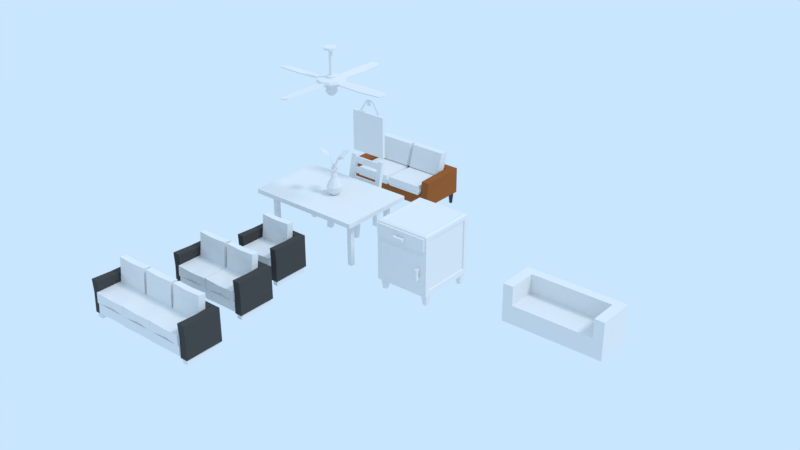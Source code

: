 # Source: LibFurniture.blend  (saved by Blender 2.79.7; exported with 4.5.12 LTS)
import bpy
from mathutils import Matrix  # noqa: F401  (used for matrix-valued properties, if any)

bpy.ops.wm.read_factory_settings(use_empty=True)
scene = bpy.context.scene
scene.name = 'Scene'

# ---- collections
col_collection_1 = bpy.data.collections.new('Collection 1'); scene.collection.children.link(col_collection_1)
col_collection_2 = bpy.data.collections.new('Collection 2'); scene.collection.children.link(col_collection_2)
col_collection_2.hide_render = True
col_collection_2.hide_viewport = True
col_collection_3 = bpy.data.collections.new('Collection 3'); scene.collection.children.link(col_collection_3)
col_collection_3.hide_render = True
col_collection_3.hide_viewport = True
col_collection_4 = bpy.data.collections.new('Collection 4'); scene.collection.children.link(col_collection_4)
col_collection_4.hide_render = True
col_collection_4.hide_viewport = True
col_collection_5 = bpy.data.collections.new('Collection 5'); scene.collection.children.link(col_collection_5)
col_collection_5.hide_render = True
col_collection_5.hide_viewport = True
col_collection_6 = bpy.data.collections.new('Collection 6'); scene.collection.children.link(col_collection_6)
col_collection_6.hide_render = True
col_collection_6.hide_viewport = True
col_collection_7 = bpy.data.collections.new('Collection 7'); scene.collection.children.link(col_collection_7)
col_collection_7.hide_render = True
col_collection_7.hide_viewport = True
col_collection_8 = bpy.data.collections.new('Collection 8'); scene.collection.children.link(col_collection_8)
col_collection_8.hide_render = True
col_collection_8.hide_viewport = True
col_collection_9 = bpy.data.collections.new('Collection 9'); scene.collection.children.link(col_collection_9)
col_collection_9.hide_render = True
col_collection_9.hide_viewport = True
col_collection_10 = bpy.data.collections.new('Collection 10'); scene.collection.children.link(col_collection_10)
col_collection_10.hide_render = True
col_collection_10.hide_viewport = True
col_collection_11 = bpy.data.collections.new('Collection 11'); scene.collection.children.link(col_collection_11)
col_collection_11.hide_render = True
col_collection_11.hide_viewport = True
col_collection_12 = bpy.data.collections.new('Collection 12'); scene.collection.children.link(col_collection_12)
col_collection_12.hide_render = True
col_collection_12.hide_viewport = True
col_collection_13 = bpy.data.collections.new('Collection 13'); scene.collection.children.link(col_collection_13)
col_collection_13.hide_render = True
col_collection_13.hide_viewport = True
col_collection_14 = bpy.data.collections.new('Collection 14'); scene.collection.children.link(col_collection_14)
col_collection_14.hide_render = True
col_collection_14.hide_viewport = True
col_collection_15 = bpy.data.collections.new('Collection 15'); scene.collection.children.link(col_collection_15)
col_collection_15.hide_render = True
col_collection_15.hide_viewport = True
col_collection_16 = bpy.data.collections.new('Collection 16'); scene.collection.children.link(col_collection_16)
col_collection_16.hide_render = True
col_collection_16.hide_viewport = True
col_collection_17 = bpy.data.collections.new('Collection 17'); scene.collection.children.link(col_collection_17)
col_collection_17.hide_render = True
col_collection_17.hide_viewport = True
col_collection_18 = bpy.data.collections.new('Collection 18'); scene.collection.children.link(col_collection_18)
col_collection_18.hide_render = True
col_collection_18.hide_viewport = True
col_collection_19 = bpy.data.collections.new('Collection 19'); scene.collection.children.link(col_collection_19)
col_collection_19.hide_render = True
col_collection_19.hide_viewport = True
col_collection_20 = bpy.data.collections.new('Collection 20'); scene.collection.children.link(col_collection_20)
col_collection_20.hide_render = True
col_collection_20.hide_viewport = True

# ---- materials (node trees are filled in below, after node groups)
mat_solidcolor = bpy.data.materials.new('SolidColor')
mat_solidcolor.alpha_threshold = 0.0
mat_solidcolor.use_transparent_shadow = False
mat_solidcolor.roughness = 0.5
mat_solidcolor.specular_intensity = 0.0
mat_black = bpy.data.materials.new('black')
mat_black.alpha_threshold = 0.0
mat_black.use_transparent_shadow = False
mat_black.diffuse_color = (0.06681, 0.06681, 0.06681, 1.0)
mat_black.roughness = 0.5
mat_black.specular_intensity = 0.0
mat_wood = bpy.data.materials.new('Wood')
mat_wood.alpha_threshold = 0.0
mat_wood.use_transparent_shadow = False
mat_wood.diffuse_color = (0.3264, 0.1096, 0.03237, 1.0)
mat_wood.roughness = 0.5
mat_wood.specular_intensity = 0.0
mat_wite = bpy.data.materials.new('wite')
mat_wite.alpha_threshold = 0.0
mat_wite.use_transparent_shadow = False
mat_wite.roughness = 0.5
mat_wite.specular_intensity = 0.0

# ---- material node trees

# ---- world
world_world = bpy.data.worlds.new('World'); scene.world = world_world
world_world.color = (0.5853, 0.7879, 1.0)
world_world.use_sun_shadow = False
world_world.sun_shadow_jitter_overblur = 0.0

# ---- lights
light_sun = bpy.data.lights.new('Sun', 'SUN')
light_sun.transmission_factor = 0.0
light_sun.cutoff_distance = 42.0
light_sun.angle = 0.1993
light_sun.energy = 1.0
light_sun.shadow_buffer_clip_start = 1.001
light_sun.shadow_soft_size = 0.1
light_sun.shadow_cascade_max_distance = 1000.0

# ---- meshes
me_cube_002 = bpy.data.meshes.new('Cube.002')
me_cube_002.from_pydata([(-0.5676, -0.6127, -0.3956), (-0.5676, -0.6127, 0.8299), (-0.5676, 0.6127, -0.3956), (-0.5676, 0.6127, 0.8299), (0.5676, -0.6127, -0.3956), (0.5676, -0.6127, 0.8299), (0.5676, 0.6127, -0.3956), (0.5676, 0.6127, 0.8299), (-0.5676, -0.6127, 0.5136), (-0.5676, 0.6127, 0.5136), (0.5676, 0.6127, 0.5136), (0.5676, -0.6127, 0.5136), (0.4981, -0.6127, 0.4449), (0.4981, -0.6127, -0.3269), (-0.4981, -0.6127, -0.3269), (-0.4981, -0.6127, 0.4449), (0.4301, -0.5676, -0.4343), (0.4301, -0.5676, -0.3779), (0.4301, -0.4471, -0.4343), (0.4301, -0.4471, -0.3779), (0.5505, -0.5676, -0.4343), (0.5505, -0.5676, -0.3779), (0.5505, -0.4471, -0.4343), (0.5505, -0.4471, -0.3779), (0.4521, -0.5456, -0.6045), (0.4521, -0.4692, -0.6045), (0.5285, -0.5456, -0.6045), (0.5285, -0.4692, -0.6045), (-0.5293, -0.5676, -0.4343), (-0.5293, -0.5676, -0.3779), (-0.5293, -0.4471, -0.4343), (-0.5293, -0.4471, -0.3779), (-0.4088, -0.5676, -0.4343), (-0.4088, -0.5676, -0.3779), (-0.4088, -0.4471, -0.4343), (-0.4088, -0.4471, -0.3779), (-0.5073, -0.5456, -0.6045), (-0.5073, -0.4692, -0.6045), (-0.4309, -0.5456, -0.6045), (-0.4309, -0.4692, -0.6045), (0.4301, 0.4493, -0.4343), (0.4301, 0.4493, -0.3779), (0.4301, 0.5698, -0.4343), (0.4301, 0.5698, -0.3779), (0.5505, 0.4493, -0.4343), (0.5505, 0.4493, -0.3779), (0.5505, 0.5698, -0.4343), (0.5505, 0.5698, -0.3779), (0.4521, 0.4713, -0.6045), (0.4521, 0.5477, -0.6045), (0.5285, 0.4713, -0.6045), (0.5285, 0.5477, -0.6045), (-0.5293, 0.4493, -0.4343), (-0.5293, 0.4493, -0.3779), (-0.5293, 0.5698, -0.4343), (-0.5293, 0.5698, -0.3779), (-0.4088, 0.4493, -0.4343), (-0.4088, 0.4493, -0.3779), (-0.4088, 0.5698, -0.4343), (-0.4088, 0.5698, -0.3779), (-0.5073, 0.4713, -0.6045), (-0.5073, 0.5477, -0.6045), (-0.4309, 0.4713, -0.6045), (-0.4309, 0.5477, -0.6045), (-0.5384, -0.6127, 0.8045), (0.5384, -0.6127, 0.8045), (-0.5384, -0.6127, 0.539), (0.5384, -0.6127, 0.539), (-0.5384, -0.6556, 0.8045), (0.5384, -0.6556, 0.8045), (-0.5384, -0.6556, 0.539), (0.5384, -0.6556, 0.539), (-0.1129, -0.7385, 0.6463), (-0.1129, -0.7385, 0.6972), (-0.1129, -0.6876, 0.6463), (-0.1129, -0.6876, 0.6972), (0.1129, -0.7385, 0.6463), (0.1129, -0.7385, 0.6972), (0.1129, -0.6876, 0.6463), (0.1129, -0.6876, 0.6972), (0.07074, -0.6876, 0.6463), (-0.07074, -0.6876, 0.6463), (-0.07074, -0.6876, 0.6972), (0.07074, -0.6876, 0.6972), (-0.07074, -0.7385, 0.6463), (0.07074, -0.7385, 0.6463), (0.07074, -0.7385, 0.6972), (-0.07074, -0.7385, 0.6972), (-0.1129, -0.6307, 0.6972), (-0.1129, -0.6307, 0.6463), (-0.07074, -0.6307, 0.6463), (0.07074, -0.6307, 0.6972), (0.1129, -0.6307, 0.6972), (0.1129, -0.6307, 0.6463), (0.07074, -0.6307, 0.6463), (-0.07074, -0.6307, 0.6972), (0.393, -0.7269, 0.1875), (0.4438, -0.7269, 0.1875), (0.393, -0.6761, 0.1875), (0.4438, -0.6761, 0.1875), (0.393, -0.7269, -0.0383), (0.4438, -0.7269, -0.0383), (0.393, -0.6761, -0.0383), (0.4438, -0.6761, -0.0383), (0.393, -0.6761, 0.003873), (0.393, -0.6761, 0.1453), (0.4438, -0.6761, 0.1453), (0.4438, -0.6761, 0.003873), (0.393, -0.7269, 0.1453), (0.393, -0.7269, 0.003873), (0.4438, -0.7269, 0.003873), (0.4438, -0.7269, 0.1453), (0.4438, -0.6192, 0.1875), (0.393, -0.6192, 0.1875), (0.393, -0.6192, 0.1453), (0.4438, -0.6192, 0.003873), (0.4438, -0.6192, -0.0383), (0.393, -0.6192, -0.0383), (0.393, -0.6192, 0.003873), (0.4438, -0.6192, 0.1453), (0.4767, -0.6252, 0.4284), (0.4767, -0.6252, -0.3103), (-0.4767, -0.6252, -0.3103), (-0.4767, -0.6252, 0.4284), (0.5676, 0.5187, 0.4833), (0.5676, 0.5187, -0.2864), (0.5676, -0.5187, -0.2864), (0.5676, 0.5187, 0.751), (0.5676, -0.5187, 0.751), (0.5676, -0.5187, 0.4833), (0.5431, -0.5103, -0.2766), (0.5431, 0.5103, -0.2766), (0.5431, 0.5103, 0.4806), (0.5431, 0.5103, 0.7439), (0.5431, -0.5103, 0.7439), (0.5431, -0.5103, 0.4806), (-0.5676, 0.5332, -0.3032), (-0.5676, -0.5332, -0.3032), (-0.5676, -0.5332, 0.488), (-0.5676, -0.5332, 0.7631), (-0.5676, 0.5332, 0.7631), (-0.5676, 0.5332, 0.488), (-0.5244, 0.528, -0.2972), (-0.5244, -0.528, -0.2972), (-0.5244, -0.528, 0.4863), (-0.5244, -0.528, 0.7588), (-0.5244, 0.528, 0.7588), (-0.5244, 0.528, 0.4863), (-0.5138, -0.5546, 0.849), (-0.5138, 0.5546, 0.849), (0.5138, 0.5546, 0.849), (0.5138, -0.5546, 0.849), (-0.4732, -0.5108, 0.8392), (-0.4732, 0.5108, 0.8392), (0.4732, 0.5108, 0.8392), (0.4732, -0.5108, 0.8392)], [], [(3, 9, 141, 140), (9, 3, 7, 10), (5, 11, 129, 128), (11, 5, 65, 67), (2, 6, 4, 0), (3, 1, 148, 149), (11, 8, 15, 12), (11, 4, 126, 129), (2, 9, 10, 6), (124, 127, 133, 132), (15, 14, 122, 123), (8, 0, 14, 15), (0, 4, 13, 14), (4, 11, 12, 13), (16, 17, 19, 18), (18, 19, 23, 22), (22, 23, 21, 20), (20, 21, 17, 16), (22, 20, 26, 27), (23, 19, 17, 21), (25, 27, 26, 24), (20, 16, 24, 26), (18, 22, 27, 25), (16, 18, 25, 24), (28, 29, 31, 30), (30, 31, 35, 34), (34, 35, 33, 32), (32, 33, 29, 28), (34, 32, 38, 39), (35, 31, 29, 33), (37, 39, 38, 36), (32, 28, 36, 38), (30, 34, 39, 37), (28, 30, 37, 36), (40, 41, 43, 42), (42, 43, 47, 46), (46, 47, 45, 44), (44, 45, 41, 40), (46, 44, 50, 51), (47, 43, 41, 45), (49, 51, 50, 48), (44, 40, 48, 50), (42, 46, 51, 49), (40, 42, 49, 48), (52, 53, 55, 54), (54, 55, 59, 58), (58, 59, 57, 56), (56, 57, 53, 52), (58, 56, 62, 63), (59, 55, 53, 57), (61, 63, 62, 60), (56, 52, 60, 62), (54, 58, 63, 61), (52, 54, 61, 60), (67, 65, 69, 71), (5, 1, 64, 65), (8, 11, 67, 66), (1, 8, 66, 64), (71, 69, 68, 70), (64, 66, 70, 68), (66, 67, 71, 70), (65, 64, 68, 69), (72, 73, 75, 74), (79, 78, 93, 92), (78, 79, 77, 76), (84, 87, 73, 72), (80, 78, 76, 85), (82, 75, 73, 87), (79, 83, 86, 77), (83, 82, 87, 86), (74, 81, 84, 72), (81, 80, 85, 84), (76, 77, 86, 85), (85, 86, 87, 84), (78, 80, 94, 93), (81, 82, 83, 80), (94, 91, 92, 93), (89, 88, 95, 90), (82, 81, 90, 95), (81, 74, 89, 90), (80, 83, 91, 94), (83, 79, 92, 91), (75, 82, 95, 88), (74, 75, 88, 89), (96, 97, 99, 98), (103, 102, 117, 116), (102, 103, 101, 100), (108, 111, 97, 96), (104, 102, 100, 109), (106, 99, 97, 111), (103, 107, 110, 101), (107, 106, 111, 110), (98, 105, 108, 96), (105, 104, 109, 108), (100, 101, 110, 109), (109, 110, 111, 108), (102, 104, 118, 117), (105, 106, 107, 104), (118, 115, 116, 117), (113, 112, 119, 114), (106, 105, 114, 119), (105, 98, 113, 114), (104, 107, 115, 118), (107, 103, 116, 115), (99, 106, 119, 112), (98, 99, 112, 113), (121, 120, 123, 122), (13, 12, 120, 121), (12, 15, 123, 120), (14, 13, 121, 122), (4, 6, 125, 126), (10, 7, 127, 124), (7, 5, 128, 127), (6, 10, 124, 125), (131, 132, 133, 134, 135, 130), (127, 128, 134, 133), (128, 129, 135, 134), (129, 126, 130, 135), (125, 124, 132, 131), (126, 125, 131, 130), (137, 138, 144, 143), (1, 3, 140, 139), (2, 0, 137, 136), (9, 2, 136, 141), (0, 8, 138, 137), (8, 1, 139, 138), (142, 143, 144, 145, 146, 147), (139, 140, 146, 145), (136, 137, 143, 142), (140, 141, 147, 146), (141, 136, 142, 147), (138, 139, 145, 144), (151, 150, 154, 155), (1, 5, 151, 148), (7, 3, 149, 150), (5, 7, 150, 151), (154, 153, 152, 155), (149, 148, 152, 153), (148, 151, 155, 152), (150, 149, 153, 154)])
me_cube_002.use_remesh_preserve_volume = False
me_cube_002.use_remesh_preserve_attributes = False
me_cube_002.use_mirror_vertex_groups = False
me_cube_002.update()
me_circle_001 = bpy.data.meshes.new('Circle.001')
me_circle_001.from_pydata([(0.001499, 0.2909, -0.6197), (-0.1694, 0.2353, -0.6197), (-0.275, 0.09001, -0.6197), (-0.275, -0.08964, -0.6197), (-0.1694, -0.235, -0.6197), (0.001499, -0.2905, -0.6197), (0.1724, -0.235, -0.6197), (0.278, -0.08964, -0.6197), (0.278, 0.09001, -0.6197), (0.1724, 0.2353, -0.6197), (0.001499, 0.2082, -0.6926), (-0.1208, 0.1685, -0.6926), (-0.1964, 0.06447, -0.6926), (-0.1964, -0.06411, -0.6926), (-0.1208, -0.1681, -0.6926), (0.001499, -0.2079, -0.6926), (0.1238, -0.1681, -0.6926), (0.1994, -0.06411, -0.6926), (0.1994, 0.06447, -0.6926), (0.1238, 0.1685, -0.6926), (0.001499, 0.08921, -0.7084), (-0.05083, 0.07221, -0.7084), (-0.08317, 0.02769, -0.7084), (-0.08317, -0.02733, -0.7084), (-0.05083, -0.07184, -0.7084), (0.001499, -0.08885, -0.7084), (0.05383, -0.07184, -0.7084), (0.08617, -0.02733, -0.7084), (0.08617, 0.02769, -0.7084), (0.05383, 0.07221, -0.7084), (0.001499, 0.1181, -0.8345), (-0.06783, 0.09561, -0.8345), (-0.1107, 0.03663, -0.8345), (-0.1107, -0.03627, -0.8345), (-0.06783, -0.09524, -0.8345), (0.001499, -0.1178, -0.8345), (0.07083, -0.09524, -0.8345), (0.1137, -0.03627, -0.8345), (0.1137, 0.03663, -0.8345), (0.07083, 0.09561, -0.8345), (0.001499, 0.1181, -0.8345), (-0.06783, 0.09561, -0.8345), (-0.1107, 0.03663, -0.8345), (-0.1107, -0.03627, -0.8345), (-0.06783, -0.09524, -0.8345), (0.001499, -0.1178, -0.8345), (0.07083, -0.09524, -0.8345), (0.1137, -0.03627, -0.8345), (0.1137, 0.03663, -0.8345), (0.07083, 0.09561, -0.8345), (0.002776, 0.0001818, -0.9205), (0.07826, -0.05466, -0.8629), (-0.02606, -0.08855, -0.8629), (-0.09053, 0.0001818, -0.8629), (-0.02606, 0.08892, -0.8629), (0.07826, 0.05502, -0.8629), (-0.05315, -0.07503, -0.5559), (0.001499, -0.09279, -0.5559), (0.05615, -0.07503, -0.5559), (0.08992, -0.02855, -0.5559), (0.08992, 0.02891, -0.5559), (0.05615, 0.0754, -0.5559), (-0.01417, -0.05198, -0.9049), (0.04714, -0.03205, -0.9049), (0.0302, -0.08421, -0.871), (0.09151, 0.0001818, -0.871), (0.04714, 0.03242, -0.9049), (-0.05207, 0.0001818, -0.9049), (-0.06901, -0.05198, -0.871), (-0.01417, 0.05234, -0.9049), (-0.06901, 0.05234, -0.871), (0.0302, 0.08457, -0.871), (0.102, -0.03205, -0.8162), (0.102, 0.03242, -0.8162), (0.002776, -0.1041, -0.8162), (0.06409, -0.08421, -0.8162), (-0.09643, -0.03205, -0.8162), (-0.05854, -0.08421, -0.8162), (-0.05854, 0.08458, -0.8162), (-0.09643, 0.03242, -0.8162), (0.06409, 0.08458, -0.8162), (0.002776, 0.1045, -0.8162), (0.1611, 0.2198, -0.575), (0.2597, 0.08407, -0.575), (0.2597, -0.08371, -0.575), (0.1611, -0.2195, -0.575), (0.001499, -0.2713, -0.575), (-0.1581, -0.2195, -0.575), (-0.2567, -0.08371, -0.575), (-0.2567, 0.08407, -0.575), (-0.1581, 0.2198, -0.575), (0.001499, 0.2717, -0.575), (-0.08692, -0.02855, -0.5559), (-0.08692, 0.02891, -0.5559), (-0.05315, 0.0754, -0.5559), (0.001499, 0.09315, -0.5559), (-0.05315, -0.07503, -0.5215), (0.001499, -0.09279, -0.5215), (0.05615, -0.07503, -0.5215), (0.08992, -0.02855, -0.5215), (0.08992, 0.02891, -0.5215), (0.05615, 0.0754, -0.5215), (-0.08692, -0.02855, -0.5215), (-0.08692, 0.02891, -0.5215), (-0.05315, 0.0754, -0.5215), (0.001499, 0.09315, -0.5215), (-0.02119, -0.03105, -0.5104), (0.001499, -0.03843, -0.5104), (0.02419, -0.03105, -0.5104), (0.03822, -0.01175, -0.5104), (0.03822, 0.01211, -0.5104), (0.02419, 0.03142, -0.5104), (-0.03522, -0.01175, -0.5104), (-0.03522, 0.01211, -0.5104), (-0.02119, 0.03142, -0.5104), (0.001499, 0.03879, -0.5104), (-0.01887, -0.02785, -0.03767), (0.001499, -0.03447, -0.03767), (0.02187, -0.02785, -0.03767), (0.03446, -0.01053, -0.03767), (0.03446, 0.01089, -0.03767), (0.02187, 0.02822, -0.03767), (-0.03146, -0.01053, -0.03767), (-0.03146, 0.01089, -0.03767), (-0.01887, 0.02822, -0.03767), (0.001499, 0.03483, -0.03767), (-0.07393, -0.1036, -0.01781), (0.001499, -0.1281, -0.01781), (0.07693, -0.1036, -0.01781), (0.1235, -0.03947, -0.01781), (0.1235, 0.03984, -0.01781), (0.07693, 0.104, -0.01781), (-0.1205, -0.03947, -0.01781), (-0.1205, 0.03984, -0.01781), (-0.07393, 0.104, -0.01781), (0.001499, 0.1285, -0.01781), (-0.07393, -0.1036, 0.02852), (0.001499, -0.1281, 0.02852), (0.07693, -0.1036, 0.02852), (0.1235, -0.03947, 0.02852), (0.1235, 0.03984, 0.02852), (0.07693, 0.104, 0.02852), (-0.1205, -0.03947, 0.02852), (-0.1205, 0.03984, 0.02852), (-0.07393, 0.104, 0.02852), (0.001499, 0.1285, 0.02852), (0.278, -0.09019, -0.6257), (0.278, 0.08803, -0.6031), (1.257, -0.09019, -0.6257), (1.257, 0.08803, -0.6031), (0.7672, -0.1179, -0.6292), (0.7672, 0.1157, -0.5996), (0.7672, 0.00754, -0.6133), (1.301, 0.001236, -0.6141), (0.278, 0.09058, -0.6232), (0.278, -0.08765, -0.6458), (1.301, 0.003779, -0.6342), (1.257, -0.08765, -0.6458), (0.7672, -0.1153, -0.6493), (0.7672, 0.1183, -0.6197), (1.257, 0.09058, -0.6232), (0.7672, 0.01008, -0.6334), (-0.2533, 0.09331, -0.6257), (-0.2533, -0.08492, -0.6031), (-1.232, 0.09331, -0.6257), (-1.232, -0.08492, -0.6031), (-0.7425, 0.121, -0.6292), (-0.7425, -0.1126, -0.5996), (-0.7425, -0.004421, -0.6133), (-1.276, 0.001882, -0.6141), (-0.2533, -0.08746, -0.6232), (-0.2533, 0.09077, -0.6458), (-1.276, -0.0006604, -0.6342), (-1.232, 0.09077, -0.6458), (-0.7425, 0.1184, -0.6493), (-0.7425, -0.1151, -0.6197), (-1.232, -0.08746, -0.6232), (-0.7425, -0.006964, -0.6334), (0.1041, 0.2672, -0.6257), (-0.07413, 0.2672, -0.6031), (0.1041, 1.246, -0.6257), (-0.07413, 1.246, -0.6031), (0.1318, 0.7564, -0.6292), (-0.1018, 0.7564, -0.5996), (0.006365, 0.7564, -0.6133), (0.01267, 1.29, -0.6141), (-0.07667, 0.2672, -0.6232), (0.1016, 0.2672, -0.6458), (0.01013, 1.29, -0.6342), (0.1016, 1.246, -0.6458), (0.1292, 0.7564, -0.6493), (-0.1044, 0.7564, -0.6197), (-0.07667, 1.246, -0.6232), (0.003823, 0.7564, -0.6334), (-0.0794, -0.264, -0.6257), (0.09882, -0.264, -0.6031), (-0.0794, -1.243, -0.6257), (0.09882, -1.243, -0.6031), (-0.1071, -0.7533, -0.6292), (0.1265, -0.7533, -0.5996), (0.01833, -0.7533, -0.6133), (0.01202, -1.287, -0.6141), (0.1014, -0.264, -0.6232), (-0.07686, -0.264, -0.6458), (0.01457, -1.287, -0.6342), (-0.07686, -1.243, -0.6458), (-0.1045, -0.7533, -0.6493), (0.129, -0.7533, -0.6197), (0.1014, -1.243, -0.6232), (0.02087, -0.7533, -0.6334)], [(41, 40), (42, 41), (43, 42), (44, 43), (45, 44), (46, 45), (47, 46), (48, 47), (49, 48), (40, 49)], [(3, 2, 12, 13), (0, 9, 19, 10), (7, 6, 16, 17), (4, 3, 13, 14), (1, 0, 10, 11), (8, 7, 17, 18), (5, 4, 14, 15), (2, 1, 11, 12), (9, 8, 18, 19), (6, 5, 15, 16), (10, 19, 29, 20), (17, 16, 26, 27), (14, 13, 23, 24), (11, 10, 20, 21), (18, 17, 27, 28), (15, 14, 24, 25), (12, 11, 21, 22), (19, 18, 28, 29), (16, 15, 25, 26), (13, 12, 22, 23), (27, 26, 36, 37), (24, 23, 33, 34), (21, 20, 30, 31), (28, 27, 37, 38), (25, 24, 34, 35), (22, 21, 31, 32), (29, 28, 38, 39), (26, 25, 35, 36), (23, 22, 32, 33), (20, 29, 39, 30), (50, 63, 62), (51, 63, 65), (50, 62, 67), (50, 67, 69), (50, 69, 66), (51, 65, 72), (52, 64, 74), (53, 68, 76), (54, 70, 78), (55, 71, 80), (51, 72, 75), (52, 74, 77), (53, 76, 79), (54, 78, 81), (55, 80, 73), (105, 104, 114, 115), (103, 102, 112, 113), (61, 95, 105, 101), (57, 58, 98, 97), (89, 88, 92, 93), (87, 86, 57, 56), (9, 0, 91, 82), (60, 61, 101, 100), (85, 84, 59, 58), (3, 4, 87, 88), (59, 60, 100, 99), (88, 87, 56, 92), (7, 8, 83, 84), (98, 99, 109, 108), (84, 83, 60, 59), (1, 2, 89, 90), (101, 105, 115, 111), (90, 89, 93, 94), (5, 6, 85, 86), (82, 91, 95, 61), (86, 85, 58, 57), (2, 3, 88, 89), (92, 56, 96, 102), (56, 57, 97, 96), (6, 7, 84, 85), (93, 92, 102, 103), (58, 59, 99, 98), (0, 1, 90, 91), (99, 100, 110, 109), (100, 101, 111, 110), (4, 5, 86, 87), (97, 98, 108, 107), (104, 103, 113, 114), (8, 9, 82, 83), (91, 90, 94, 95), (94, 93, 103, 104), (80, 71, 81), (71, 54, 81), (95, 94, 104, 105), (78, 70, 79), (70, 53, 79), (102, 96, 106, 112), (76, 68, 77), (68, 52, 77), (96, 97, 107, 106), (74, 64, 75), (64, 51, 75), (83, 82, 61, 60), (72, 65, 73), (65, 55, 73), (66, 71, 55), (66, 69, 71), (69, 54, 71), (69, 70, 54), (69, 67, 70), (67, 53, 70), (67, 68, 53), (67, 62, 68), (62, 52, 68), (65, 66, 55), (65, 63, 66), (63, 50, 66), (62, 64, 52), (62, 63, 64), (63, 51, 64), (106, 107, 117, 116), (113, 112, 122, 123), (108, 109, 119, 118), (109, 110, 120, 119), (111, 115, 125, 121), (114, 113, 123, 124), (112, 106, 116, 122), (110, 111, 121, 120), (107, 108, 118, 117), (115, 114, 124, 125), (118, 119, 129, 128), (119, 120, 130, 129), (121, 125, 135, 131), (124, 123, 133, 134), (122, 116, 126, 132), (120, 121, 131, 130), (117, 118, 128, 127), (125, 124, 134, 135), (116, 117, 127, 126), (123, 122, 132, 133), (129, 130, 140, 139), (131, 135, 145, 141), (134, 133, 143, 144), (132, 126, 136, 142), (130, 131, 141, 140), (127, 128, 138, 137), (135, 134, 144, 145), (126, 127, 137, 136), (133, 132, 142, 143), (128, 129, 139, 138), (141, 145, 144, 143, 142, 136, 137, 138, 139, 140), (151, 149, 153, 152), (147, 151, 152, 150, 146), (153, 148, 150, 152), (159, 161, 156, 160), (154, 155, 158, 161, 159), (156, 161, 158, 157), (149, 151, 159, 160), (151, 147, 154, 159), (148, 153, 156, 157), (153, 149, 160, 156), (146, 150, 158, 155), (150, 148, 157, 158), (147, 146, 155, 154), (167, 165, 169, 168), (163, 167, 168, 166, 162), (169, 164, 166, 168), (175, 177, 172, 176), (170, 171, 174, 177, 175), (172, 177, 174, 173), (165, 167, 175, 176), (167, 163, 170, 175), (164, 169, 172, 173), (169, 165, 176, 172), (162, 166, 174, 171), (166, 164, 173, 174), (163, 162, 171, 170), (183, 181, 185, 184), (179, 183, 184, 182, 178), (185, 180, 182, 184), (191, 193, 188, 192), (186, 187, 190, 193, 191), (188, 193, 190, 189), (181, 183, 191, 192), (183, 179, 186, 191), (180, 185, 188, 189), (185, 181, 192, 188), (178, 182, 190, 187), (182, 180, 189, 190), (179, 178, 187, 186), (199, 197, 201, 200), (195, 199, 200, 198, 194), (201, 196, 198, 200), (207, 209, 204, 208), (202, 203, 206, 209, 207), (204, 209, 206, 205), (197, 199, 207, 208), (199, 195, 202, 207), (196, 201, 204, 205), (201, 197, 208, 204), (194, 198, 206, 203), (198, 196, 205, 206), (195, 194, 203, 202)])
me_circle_001.use_remesh_preserve_volume = False
me_circle_001.use_remesh_preserve_attributes = False
me_circle_001.use_mirror_vertex_groups = False
me_circle_001.update()
me_plane = bpy.data.meshes.new('Plane')
me_plane.from_pydata([(-0.3828, 0.009183, -0.4274), (0.3828, 0.009183, -0.4274), (-0.3828, 0.009183, 0.4274), (0.3828, 0.009183, 0.4274), (-0.3118, 0.0, 0.3481), (-0.3118, 0.0, -0.3481), (0.3118, 0.0, -0.3481), (0.3118, 0.0, 0.3481), (-0.3828, -0.05063, 0.4274), (-0.3828, -0.05063, -0.4274), (0.3828, -0.05063, -0.4274), (0.3828, -0.05063, 0.4274), (-0.3118, -0.05063, 0.3481), (-0.3118, -0.05063, -0.3481), (0.3118, -0.05063, -0.3481), (0.3118, -0.05063, 0.3481), (-0.2947, -0.04471, 0.329), (-0.2947, -0.04471, -0.329), (0.2947, -0.04471, -0.329), (0.2947, -0.04471, 0.329), (-0.2253, 0.009183, 0.3914), (0.2216, 0.009183, 0.3995), (-0.2508, 0.009183, 0.4129), (0.2545, 0.009183, 0.4049), (-0.1464, 0.009183, 0.5227), (-0.07189, 0.009183, 0.6441), (0.0, 0.009183, 0.6709), (0.07198, 0.009183, 0.6441), (0.1498, 0.009183, 0.5198), (0.1676, 0.009183, 0.548), (0.08673, 0.009183, 0.674), (0.0, 0.009183, 0.7043), (-0.08681, 0.009183, 0.674), (-0.1711, 0.009183, 0.5451), (0.005487, 0.01446, 0.6076), (-0.05143, -0.02019, 0.6658), (-0.01642, 0.01308, 0.603), (0.03629, -0.01465, 0.6845), (0.0274, 0.01585, 0.6123), (0.0553, -0.02019, 0.5969), (0.0179, 0.01861, 0.6561), (-0.03242, -0.02572, 0.5782), (-0.02592, 0.01585, 0.6467), (-0.0107, 0.1693, 0.6118), (-0.004009, 0.01723, 0.6514), (-0.007569, -0.01742, 0.6902), (0.01144, -0.02296, 0.5761)], [], [(3, 2, 8, 11), (6, 5, 13, 14), (4, 7, 15, 12), (2, 0, 9, 8), (8, 9, 13, 12), (11, 8, 12, 15), (9, 10, 14, 13), (10, 11, 15, 14), (0, 1, 10, 9), (7, 6, 14, 15), (5, 4, 12, 13), (1, 3, 11, 10), (15, 14, 18, 19), (13, 12, 16, 17), (15, 12, 16, 19), (13, 14, 18, 17), (16, 19, 18, 17), (2, 3, 1, 0), (28, 21, 23, 29), (20, 24, 33, 22), (24, 25, 32, 33), (25, 26, 31, 32), (26, 27, 30, 31), (27, 28, 29, 30), (40, 44, 45, 37), (44, 42, 35, 45), (36, 43, 38, 34), (42, 36, 41, 35), (38, 43, 40), (38, 40, 37, 39), (46, 39, 37, 45), (40, 43, 42, 44), (41, 46, 45, 35), (36, 34, 46, 41), (42, 43, 36), (34, 38, 39, 46)])
me_plane.use_remesh_preserve_volume = False
me_plane.use_remesh_preserve_attributes = False
me_plane.use_mirror_vertex_groups = False
me_plane.update()
me_circle = bpy.data.meshes.new('Circle')
me_circle.from_pydata([(-0.004705, 0.1661, 0.1528), (-0.09834, 0.1357, 0.1528), (-0.1562, 0.056, 0.1528), (-0.1562, -0.04245, 0.1528), (-0.09834, -0.1221, 0.1528), (-0.004705, -0.1525, 0.1528), (0.08893, -0.1221, 0.1528), (0.1468, -0.04245, 0.1528), (0.1468, 0.056, 0.1528), (0.08893, 0.1357, 0.1528), (-0.004705, 0.1426, 0.0503), (-0.08453, 0.1166, 0.0503), (-0.1339, 0.04874, 0.0503), (-0.1339, -0.03519, 0.0503), (-0.08453, -0.1031, 0.0503), (-0.004705, -0.129, 0.0503), (0.07512, -0.1031, 0.0503), (0.1245, -0.03519, 0.0503), (0.1245, 0.04874, 0.0503), (0.07512, 0.1166, 0.0503), (-0.004705, 0.09531, -0.01279), (-0.05674, 0.0784, -0.01279), (-0.0889, 0.03413, -0.01279), (-0.0889, -0.02058, -0.01279), (-0.05674, -0.06484, -0.01279), (-0.004705, -0.08175, -0.01279), (0.04733, -0.06484, -0.01279), (0.07949, -0.02058, -0.01279), (0.07949, 0.03413, -0.01279), (0.04733, 0.0784, -0.01279), (-0.004705, 0.07552, 0.3286), (-0.04511, 0.06239, 0.3286), (-0.07008, 0.02802, 0.3286), (-0.07008, -0.01446, 0.3286), (-0.04511, -0.04883, 0.3286), (-0.004705, -0.06196, 0.3286), (0.0357, -0.04883, 0.3286), (0.06067, -0.01446, 0.3286), (0.06067, 0.02802, 0.3286), (0.0357, 0.06239, 0.3286), (-0.004705, 0.05758, 0.4394), (-0.03457, 0.04788, 0.4394), (-0.05303, 0.02248, 0.4394), (-0.05303, -0.008923, 0.4394), (-0.03457, -0.03433, 0.4394), (-0.004705, -0.04403, 0.4394), (0.02516, -0.03433, 0.4394), (0.04362, -0.008923, 0.4394), (0.04362, 0.02248, 0.4394), (0.02516, 0.04788, 0.4394), (-0.004705, 0.08907, 0.5151), (-0.05308, 0.07336, 0.5151), (-0.08297, 0.03221, 0.5151), (-0.08297, -0.01865, 0.5151), (-0.05308, -0.0598, 0.5151), (-0.004705, -0.07552, 0.5151), (0.04367, -0.0598, 0.5151), (0.07356, -0.01865, 0.5151), (0.07356, 0.03221, 0.5151), (0.04367, 0.07336, 0.5151), (-0.004705, 0.05766, 0.4976), (-0.03461, 0.04794, 0.4976), (-0.0531, 0.0225, 0.4976), (-0.0531, -0.008946, 0.4976), (-0.03461, -0.03439, 0.4976), (-0.004705, -0.0441, 0.4976), (0.0252, -0.03439, 0.4976), (0.04369, -0.008946, 0.4976), (0.04369, 0.0225, 0.4976), (0.0252, 0.04794, 0.4976), (-0.01857, -0.008519, 0.4951), (-0.003522, 0.01325, 0.599), (-0.01857, 0.01876, 0.4901), (-0.003522, 0.0353, 0.595), (0.009163, -0.008519, 0.4951), (0.0189, 0.01325, 0.599), (0.009163, 0.01876, 0.4901), (0.0189, 0.0353, 0.595), (0.05212, 0.07857, 0.76), (0.05212, 0.09311, 0.7573), (0.06691, 0.07857, 0.76), (0.06691, 0.09311, 0.7573), (0.2299, 0.07718, 0.8017), (0.2146, 0.2447, 0.886), (0.04912, 0.08656, 0.7502), (0.03382, 0.2541, 0.8346), (-0.008651, 0.02753, 0.4837), (-0.0237, 0.03021, 0.5898), (-0.01818, 0.001483, 0.4837), (-0.0314, 0.009149, 0.5898), (-0.0347, 0.03706, 0.4837), (-0.04475, 0.03791, 0.5898), (-0.04423, 0.01101, 0.4837), (-0.05246, 0.01685, 0.5898), (-0.08804, 0.01628, 0.76), (-0.09312, 0.002396, 0.76), (-0.1019, 0.02136, 0.76), (-0.107, 0.007475, 0.76), (-0.2519, 0.08569, 0.8007), (-0.2889, -0.06001, 0.9139), (-0.08852, 0.006213, 0.7518), (-0.1255, -0.1395, 0.865), (0.01158, -0.004594, 0.4886), (0.01704, 0.0216, 0.5633), (-0.004395, 0.007991, 0.4859), (0.004121, 0.03177, 0.5611), (0.02446, 0.01103, 0.4852), (0.02744, 0.03423, 0.5605), (0.008477, 0.02361, 0.4825), (0.01453, 0.0444, 0.5584), (0.0226, 0.09537, 0.6761), (0.01408, 0.1021, 0.6747), (0.02946, 0.1037, 0.6743), (0.02094, 0.1104, 0.6729), (0.1102, 0.1978, 0.6849), (0.01696, 0.2746, 0.7541), (0.01566, 0.09677, 0.6697), (-0.0776, 0.1736, 0.7388)], [], [(5, 4, 14, 15), (2, 1, 11, 12), (9, 8, 18, 19), (6, 5, 15, 16), (3, 2, 12, 13), (0, 9, 19, 10), (7, 6, 16, 17), (4, 3, 13, 14), (1, 0, 10, 11), (8, 7, 17, 18), (15, 14, 24, 25), (12, 11, 21, 22), (19, 18, 28, 29), (16, 15, 25, 26), (13, 12, 22, 23), (10, 19, 29, 20), (17, 16, 26, 27), (14, 13, 23, 24), (11, 10, 20, 21), (18, 17, 27, 28), (4, 5, 35, 34), (1, 2, 32, 31), (8, 9, 39, 38), (5, 6, 36, 35), (2, 3, 33, 32), (9, 0, 30, 39), (6, 7, 37, 36), (3, 4, 34, 33), (0, 1, 31, 30), (7, 8, 38, 37), (35, 36, 46, 45), (32, 33, 43, 42), (39, 30, 40, 49), (36, 37, 47, 46), (33, 34, 44, 43), (30, 31, 41, 40), (37, 38, 48, 47), (34, 35, 45, 44), (31, 32, 42, 41), (38, 39, 49, 48), (42, 43, 53, 52), (49, 40, 50, 59), (46, 47, 57, 56), (43, 44, 54, 53), (40, 41, 51, 50), (47, 48, 58, 57), (44, 45, 55, 54), (41, 42, 52, 51), (48, 49, 59, 58), (45, 46, 56, 55), (54, 55, 65, 64), (51, 52, 62, 61), (58, 59, 69, 68), (55, 56, 66, 65), (52, 53, 63, 62), (59, 50, 60, 69), (56, 57, 67, 66), (53, 54, 64, 63), (50, 51, 61, 60), (57, 58, 68, 67), (61, 62, 63, 64, 65, 66, 67, 68, 69, 60), (70, 71, 73, 72), (72, 73, 77, 76), (76, 77, 75, 74), (74, 75, 71, 70), (72, 76, 74, 70), (73, 71, 78, 79), (81, 79, 78, 80), (71, 75, 80, 78), (77, 73, 79, 81), (75, 77, 81, 80), (82, 83, 85, 84), (86, 87, 89, 88), (88, 89, 93, 92), (92, 93, 91, 90), (90, 91, 87, 86), (88, 92, 90, 86), (89, 87, 94, 95), (97, 95, 94, 96), (87, 91, 96, 94), (93, 89, 95, 97), (91, 93, 97, 96), (98, 99, 101, 100), (102, 103, 105, 104), (104, 105, 109, 108), (108, 109, 107, 106), (106, 107, 103, 102), (104, 108, 106, 102), (105, 103, 110, 111), (113, 111, 110, 112), (103, 107, 112, 110), (109, 105, 111, 113), (107, 109, 113, 112), (114, 115, 117, 116)])
me_circle.use_remesh_preserve_volume = False
me_circle.use_remesh_preserve_attributes = False
me_circle.use_mirror_vertex_groups = False
me_circle.update()
me_cube_001 = bpy.data.meshes.new('Cube.001')
me_cube_001.from_pydata([(-1.213, -0.7956, 0.5352), (-1.213, -0.7956, 0.6273), (-1.213, 0.7956, 0.5352), (-1.213, 0.7956, 0.6273), (1.213, -0.7956, 0.5352), (1.213, -0.7956, 0.6273), (1.213, 0.7956, 0.5352), (1.213, 0.7956, 0.6273), (0.9367, -0.5645, -0.4123), (0.9367, -0.5645, 0.5416), (0.9367, -0.4712, -0.4123), (0.9367, -0.4712, 0.5416), (1.03, -0.5645, -0.4123), (1.03, -0.5645, 0.5416), (1.03, -0.4712, -0.4123), (1.03, -0.4712, 0.5416), (-1.03, -0.5645, -0.4123), (-1.03, -0.5645, 0.5416), (-1.03, -0.4712, -0.4123), (-1.03, -0.4712, 0.5416), (-0.9367, -0.5645, -0.4123), (-0.9367, -0.5645, 0.5416), (-0.9367, -0.4712, -0.4123), (-0.9367, -0.4712, 0.5416), (0.9367, 0.4844, -0.4123), (0.9367, 0.4844, 0.5416), (0.9367, 0.5776, -0.4123), (0.9367, 0.5776, 0.5416), (1.03, 0.4844, -0.4123), (1.03, 0.4844, 0.5416), (1.03, 0.5776, -0.4123), (1.03, 0.5776, 0.5416), (-1.03, 0.4844, -0.4123), (-1.03, 0.4844, 0.5416), (-1.03, 0.5776, -0.4123), (-1.03, 0.5776, 0.5416), (-0.9367, 0.4844, -0.4123), (-0.9367, 0.4844, 0.5416), (-0.9367, 0.5776, -0.4123), (-0.9367, 0.5776, 0.5416)], [], [(0, 1, 3, 2), (2, 3, 7, 6), (6, 7, 5, 4), (4, 5, 1, 0), (2, 6, 4, 0), (7, 3, 1, 5), (8, 9, 11, 10), (10, 11, 15, 14), (14, 15, 13, 12), (12, 13, 9, 8), (10, 14, 12, 8), (15, 11, 9, 13), (16, 17, 19, 18), (18, 19, 23, 22), (22, 23, 21, 20), (20, 21, 17, 16), (18, 22, 20, 16), (23, 19, 17, 21), (24, 25, 27, 26), (26, 27, 31, 30), (30, 31, 29, 28), (28, 29, 25, 24), (26, 30, 28, 24), (31, 27, 25, 29), (32, 33, 35, 34), (34, 35, 39, 38), (38, 39, 37, 36), (36, 37, 33, 32), (34, 38, 36, 32), (39, 35, 33, 37)])
me_cube_001.use_remesh_preserve_volume = False
me_cube_001.use_remesh_preserve_attributes = False
me_cube_001.use_mirror_vertex_groups = False
me_cube_001.update()
me_cube = bpy.data.meshes.new('Cube')
me_cube.from_pydata([(0.4006, 0.3673, 1.0), (0.4006, 0.4538, 1.0), (0.2902, 0.4538, 1.0), (0.2902, 0.3673, 1.0), (0.2902, 0.35, 0.5446), (0.4006, 0.35, 0.5446), (0.4006, 0.2635, 0.5446), (0.2902, 0.2635, 0.5446), (0.2902, 0.1856, -0.3513), (0.4006, 0.1856, -0.3513), (0.2902, 0.2721, -0.3513), (0.4006, 0.2721, -0.3513), (0.4006, 0.2721, -0.0743), (0.2902, 0.2721, -0.0743), (0.2902, 0.1856, -0.0743), (0.4006, 0.1856, -0.0743), (0.4006, -0.3482, -0.3657), (0.4006, -0.4347, -0.3657), (0.2902, -0.4347, -0.3657), (0.2902, -0.3482, -0.3657), (0.2902, -0.3892, -0.05836), (0.4006, -0.3892, -0.05836), (0.2902, -0.3027, -0.05836), (0.4006, -0.3027, -0.05836), (0.2902, -0.2989, 0.1609), (0.2902, 0.2197, 0.1609), (0.2902, 0.2197, 0.2714), (0.2902, -0.2989, 0.2714), (0.4006, 0.2197, 0.1609), (0.4006, -0.2989, 0.1609), (0.4006, -0.2989, 0.2714), (0.4006, 0.2197, 0.2714), (0.4006, 0.3062, 0.2714), (0.4006, 0.3062, 0.1609), (0.4006, -0.3854, 0.2714), (0.4006, -0.3854, 0.1609), (0.2902, 0.3062, 0.2714), (0.2902, 0.3062, 0.1609), (0.2902, -0.3854, 0.2714), (0.2902, -0.3854, 0.1609), (-0.2911, 0.3673, 1.0), (-0.2911, 0.4538, 1.0), (-0.4015, 0.4538, 1.0), (-0.4015, 0.3673, 1.0), (-0.4015, 0.35, 0.5446), (-0.2911, 0.35, 0.5446), (-0.2911, 0.2635, 0.5446), (-0.4015, 0.2635, 0.5446), (-0.4015, 0.1856, -0.3513), (-0.2911, 0.1856, -0.3513), (-0.4015, 0.2721, -0.3513), (-0.2911, 0.2721, -0.3513), (-0.2911, 0.2721, -0.0743), (-0.4015, 0.2721, -0.0743), (-0.4015, 0.1856, -0.0743), (-0.2911, 0.1856, -0.0743), (-0.2911, -0.3482, -0.3657), (-0.2911, -0.4347, -0.3657), (-0.4015, -0.4347, -0.3657), (-0.4015, -0.3482, -0.3657), (-0.4015, -0.3892, -0.05836), (-0.2911, -0.3892, -0.05836), (-0.4015, -0.3027, -0.05836), (-0.2911, -0.3027, -0.05836), (-0.4015, -0.2989, 0.1609), (-0.4015, 0.2197, 0.1609), (-0.4015, 0.2197, 0.2714), (-0.4015, -0.2989, 0.2714), (-0.2911, 0.2197, 0.1609), (-0.2911, -0.2989, 0.1609), (-0.2911, -0.2989, 0.2714), (-0.2911, 0.2197, 0.2714), (-0.2911, 0.3062, 0.2714), (-0.2911, 0.3062, 0.1609), (-0.2911, -0.3854, 0.2714), (-0.2911, -0.3854, 0.1609), (-0.4015, 0.3062, 0.2714), (-0.4015, 0.3062, 0.1609), (-0.4015, -0.3854, 0.2714), (-0.4015, -0.3854, 0.1609), (-0.4002, -0.3786, 0.2715), (-0.4002, -0.3786, 0.3623), (-0.4002, 0.2994, 0.2715), (-0.4002, 0.2994, 0.3623), (0.4005, -0.3786, 0.2715), (0.4005, -0.3786, 0.3623), (0.4005, 0.2994, 0.2715), (0.4005, 0.2994, 0.3623), (-0.2992, 0.2576, 0.431), (-0.2992, 0.2773, 0.5552), (-0.2992, 0.3115, 0.4224), (-0.2992, 0.3312, 0.5466), (0.2995, 0.2576, 0.431), (0.2995, 0.2773, 0.5552), (0.2995, 0.3115, 0.4224), (0.2995, 0.3312, 0.5466), (-0.2992, 0.2973, 0.6302), (-0.2992, 0.327, 0.7524), (-0.2992, 0.3503, 0.6173), (-0.2992, 0.38, 0.7395), (0.2995, 0.2973, 0.6302), (0.2995, 0.327, 0.7524), (0.2995, 0.3503, 0.6173), (0.2995, 0.38, 0.7395), (-0.2992, 0.3447, 0.8294), (-0.2992, 0.3744, 0.9516), (-0.2992, 0.3977, 0.8165), (-0.2992, 0.4275, 0.9387), (0.2995, 0.3447, 0.8294), (0.2995, 0.3744, 0.9516), (0.2995, 0.3977, 0.8165), (0.2995, 0.4275, 0.9387)], [], [(1, 2, 3, 0), (32, 36, 4, 5), (31, 32, 5, 6), (26, 31, 6, 7), (5, 4, 2, 1), (13, 12, 11, 10), (14, 13, 10, 8), (12, 15, 9, 11), (10, 11, 9, 8), (37, 33, 12, 13), (28, 25, 14, 15), (33, 28, 15, 12), (15, 14, 8, 9), (19, 16, 17, 18), (20, 22, 19, 18), (23, 21, 17, 16), (22, 23, 16, 19), (29, 35, 21, 23), (24, 29, 23, 22), (35, 39, 20, 21), (21, 20, 18, 17), (31, 26, 27, 30), (36, 26, 7, 4), (25, 28, 29, 24), (25, 37, 13, 14), (28, 31, 30, 29), (33, 32, 31, 28), (24, 27, 26, 25), (39, 38, 27, 24), (30, 27, 38, 34), (39, 24, 22, 20), (35, 34, 38, 39), (29, 30, 34, 35), (37, 36, 32, 33), (25, 26, 36, 37), (6, 5, 1, 0), (4, 7, 3, 2), (7, 6, 0, 3), (41, 42, 43, 40), (72, 76, 44, 45), (71, 72, 45, 46), (66, 71, 46, 47), (45, 44, 42, 41), (53, 52, 51, 50), (54, 53, 50, 48), (52, 55, 49, 51), (50, 51, 49, 48), (77, 73, 52, 53), (68, 65, 54, 55), (73, 68, 55, 52), (55, 54, 48, 49), (59, 56, 57, 58), (60, 62, 59, 58), (63, 61, 57, 56), (62, 63, 56, 59), (69, 75, 61, 63), (64, 69, 63, 62), (75, 79, 60, 61), (61, 60, 58, 57), (71, 66, 67, 70), (76, 66, 47, 44), (65, 68, 69, 64), (65, 77, 53, 54), (68, 71, 70, 69), (73, 72, 71, 68), (64, 67, 66, 65), (79, 78, 67, 64), (70, 67, 78, 74), (79, 64, 62, 60), (75, 74, 78, 79), (69, 70, 74, 75), (77, 76, 72, 73), (65, 66, 76, 77), (46, 45, 41, 40), (44, 47, 43, 42), (47, 46, 40, 43), (80, 81, 83, 82), (82, 83, 87, 86), (86, 87, 85, 84), (84, 85, 81, 80), (82, 86, 84, 80), (87, 83, 81, 85), (88, 89, 91, 90), (90, 91, 95, 94), (94, 95, 93, 92), (92, 93, 89, 88), (90, 94, 92, 88), (95, 91, 89, 93), (96, 97, 99, 98), (98, 99, 103, 102), (102, 103, 101, 100), (100, 101, 97, 96), (98, 102, 100, 96), (103, 99, 97, 101), (104, 105, 107, 106), (106, 107, 111, 110), (110, 111, 109, 108), (108, 109, 105, 104), (106, 110, 108, 104), (111, 107, 105, 109)])
me_cube.use_remesh_preserve_volume = False
me_cube.use_remesh_preserve_attributes = False
me_cube.use_mirror_vertex_groups = False
me_cube.update()
me_sofa1mesh = bpy.data.meshes.new('Sofa1Mesh')
me_sofa1mesh.from_pydata([(-1.0, -0.375, -0.375), (-1.0, -0.375, 0.375), (-1.0, 0.375, -0.375), (-1.0, 0.375, 0.375), (-0.8, -0.375, -0.375), (-0.8, 0.375, 0.375), (-0.8, -0.375, 0.375), (-0.8, 0.375, -0.375), (-0.8, 0.2, 0.0), (-1.0, 0.2, -0.375), (-1.0, 0.2, 0.375), (-0.8, 0.2, 0.375), (-0.8, 0.2, -0.375), (-1.0, -0.375, 0.0), (-1.0, 0.375, 0.0), (-0.8, -0.375, 0.0), (-0.8, 0.375, 0.0), (-1.0, 0.2, 0.0), (1.0, -0.375, -0.375), (1.0, -0.375, 0.375), (1.0, 0.375, -0.375), (1.0, 0.375, 0.375), (0.8, -0.375, -0.375), (0.8, 0.375, 0.375), (0.8, -0.375, 0.375), (0.8, 0.375, -0.375), (0.0, 0.375, -0.375), (0.0, 0.375, 0.375), (0.0, -0.375, -0.375), (0.8, 0.2, 0.0), (1.0, 0.2, -0.375), (1.0, 0.2, 0.375), (0.8, 0.2, 0.375), (0.8, 0.2, -0.375), (0.0, 0.2, 0.375), (0.0, 0.2, -0.375), (1.0, -0.375, 0.0), (1.0, 0.375, 0.0), (0.8, -0.375, 0.0), (0.8, 0.375, 0.0), (0.0, -0.375, 0.0), (0.0, 0.375, 0.0), (1.0, 0.2, 0.0), (0.0, 0.2, 0.0)], [], [(17, 10, 3, 14), (14, 3, 5, 16), (8, 43, 34, 11), (15, 6, 1, 13), (27, 5, 11, 34), (11, 10, 1, 6), (9, 12, 4, 0), (12, 35, 28, 4), (15, 40, 43, 8), (16, 5, 27, 41), (7, 26, 35, 12), (2, 7, 12, 9), (5, 3, 10, 11), (13, 1, 10, 17), (0, 13, 17, 9), (7, 16, 41, 26), (4, 15, 13, 0), (28, 40, 15, 4), (2, 14, 16, 7), (9, 17, 14, 2), (6, 15, 8, 11), (42, 37, 21, 31), (37, 39, 23, 21), (29, 32, 34, 43), (38, 36, 19, 24), (27, 34, 32, 23), (32, 24, 19, 31), (30, 18, 22, 33), (33, 22, 28, 35), (38, 29, 43, 40), (39, 41, 27, 23), (25, 33, 35, 26), (20, 30, 33, 25), (23, 32, 31, 21), (36, 42, 31, 19), (18, 30, 42, 36), (25, 26, 41, 39), (22, 18, 36, 38), (28, 22, 38, 40), (20, 25, 39, 37), (30, 20, 37, 42), (24, 32, 29, 38)])
me_sofa1mesh.materials.append(mat_solidcolor)
me_sofa1mesh.use_remesh_preserve_volume = False
me_sofa1mesh.use_remesh_preserve_attributes = False
me_sofa1mesh.use_mirror_vertex_groups = False
me_sofa1mesh.update()
me_sofa1mesh_003 = bpy.data.meshes.new('Sofa1Mesh.003')
me_sofa1mesh_003.from_pydata([(0.9993, 0.5002, 0.4013), (1.031, -0.4998, 0.4013), (0.859, -0.4998, 0.4013), (0.8274, 0.5002, 0.4013), (-0.8288, 0.5002, 0.4013), (-1.001, 0.5002, 0.4013), (-0.8288, -0.4998, 0.4013), (-0.8288, 0.3335, 0.4013), (0.9993, 0.3335, 0.4013), (0.8274, 0.3335, 0.4013), (-1.001, 0.3335, 0.4013), (-1.001, -0.4998, 0.4013), (0.9993, 0.3335, -0.1502), (0.9993, 0.3335, 0.08721), (-1.001, 0.3335, 0.08721), (-0.8288, 0.3335, -0.1502), (0.8274, 0.3335, -0.1502), (0.8274, 0.3335, 0.08721), (-1.001, 0.3335, -0.1502), (-0.8288, 0.3335, 0.08721), (0.8274, 0.5002, 0.08721), (-0.8288, 0.5002, 0.08721), (-0.8288, -0.4998, 0.08721), (0.8274, -0.4998, 0.08721), (0.8274, -0.4998, -0.1502), (-0.8288, -0.4998, -0.1502), (-0.8288, 0.5002, -0.1502), (0.8274, 0.5002, -0.1502), (0.9993, 0.5002, 0.08721), (0.9993, 0.5002, -0.1502), (0.9993, -0.4998, 0.08721), (0.9993, -0.4998, -0.1502), (-1.001, 0.5002, 0.08721), (-1.001, 0.5002, -0.1502), (-1.001, -0.4998, 0.08721), (-1.001, -0.4998, -0.1502), (-0.0007103, 0.3335, -0.1502), (-0.0007103, -0.4998, -0.1502), (-0.0007103, -0.4998, 0.08721), (-0.0007103, 0.5002, -0.1502), (-0.0007103, 0.5002, 0.08721), (-0.0007103, 0.3335, 0.4013), (-0.0007103, 0.5002, 0.4013), (-0.0007103, 0.3335, 0.08721), (-0.05039, 0.1301, 0.2843), (-0.03756, 0.1301, 0.09358), (-0.05039, -0.5476, 0.2843), (-0.03756, -0.5476, 0.09358), (-0.8039, 0.1301, 0.2843), (-0.8039, 0.1301, 0.09358), (-0.8039, -0.5476, 0.2843), (-0.8039, -0.5476, 0.09358), (-0.007398, 0.1687, 0.189), (-0.8469, 0.1687, 0.189), (-0.8469, -0.5863, 0.189), (-0.007398, -0.5863, 0.189), (0.8338, -0.5863, 0.189), (-0.005627, -0.5863, 0.189), (-0.005627, 0.1687, 0.189), (0.8338, 0.1687, 0.189), (0.0329, -0.5476, 0.09358), (0.03736, -0.5476, 0.2843), (0.0329, 0.1301, 0.09358), (0.03736, 0.1301, 0.2843), (0.7908, -0.5476, 0.09358), (0.7908, -0.5476, 0.2843), (0.7908, 0.1301, 0.09358), (0.7908, 0.1301, 0.2843), (0.962, -0.3734, -0.1413), (0.962, -0.4307, -0.1413), (0.9124, -0.4594, -0.1413), (0.8628, -0.4307, -0.1413), (0.8628, -0.3734, -0.1413), (0.9124, -0.3448, -0.1413), (0.9403, -0.386, -0.4), (0.9403, -0.4182, -0.4), (0.9124, -0.4343, -0.4), (0.8845, -0.4182, -0.4), (0.8845, -0.386, -0.4), (0.9124, -0.3699, -0.4), (0.962, 0.4538, -0.1413), (0.962, 0.3965, -0.1413), (0.9124, 0.3679, -0.1413), (0.8628, 0.3965, -0.1413), (0.8628, 0.4538, -0.1413), (0.9124, 0.4825, -0.1413), (0.9403, 0.4413, -0.4), (0.9403, 0.4091, -0.4), (0.9124, 0.393, -0.4), (0.8845, 0.4091, -0.4), (0.8845, 0.4413, -0.4), (0.9124, 0.4574, -0.4), (-0.8644, -0.3734, -0.1413), (-0.8644, -0.4307, -0.1413), (-0.914, -0.4594, -0.1413), (-0.9636, -0.4307, -0.1413), (-0.9636, -0.3734, -0.1413), (-0.914, -0.3448, -0.1413), (-0.8861, -0.386, -0.4), (-0.8861, -0.4182, -0.4), (-0.914, -0.4343, -0.4), (-0.9419, -0.4182, -0.4), (-0.9419, -0.386, -0.4), (-0.914, -0.3699, -0.4), (-0.8644, 0.4538, -0.1413), (-0.8644, 0.3965, -0.1413), (-0.914, 0.3679, -0.1413), (-0.9636, 0.3965, -0.1413), (-0.9636, 0.4538, -0.1413), (-0.914, 0.4825, -0.1413), (-0.8861, 0.4413, -0.4), (-0.8861, 0.4091, -0.4), (-0.914, 0.393, -0.4), (-0.9419, 0.4091, -0.4), (-0.9419, 0.4413, -0.4), (-0.914, 0.4574, -0.4), (-0.05039, 0.2347, 0.7586), (-0.05039, 0.4216, 0.7324), (-0.05039, 0.09881, 0.3036), (-0.05039, 0.2857, 0.2774), (-0.8039, 0.2347, 0.7586), (-0.8039, 0.4216, 0.7324), (-0.8039, 0.09881, 0.3036), (-0.8039, 0.2857, 0.2774), (-0.007398, 0.3359, 0.7714), (-0.8469, 0.3359, 0.7714), (-0.8469, 0.1845, 0.2646), (-0.007398, 0.1845, 0.2646), (0.8338, 0.1845, 0.2646), (-0.005627, 0.1845, 0.2646), (-0.005627, 0.3359, 0.7714), (0.8338, 0.3359, 0.7714), (0.03736, 0.2857, 0.2774), (0.03736, 0.09881, 0.3036), (0.03736, 0.4216, 0.7324), (0.03736, 0.2347, 0.7586), (0.7908, 0.2857, 0.2774), (0.7908, 0.09881, 0.3036), (0.7908, 0.4216, 0.7324), (0.7908, 0.2347, 0.7586)], [], [(4, 5, 10, 7), (16, 12, 31, 24), (30, 13, 8, 1), (36, 16, 24, 37), (17, 23, 2, 9), (7, 10, 11, 6), (39, 27, 16, 36), (8, 9, 2, 1), (27, 20, 28, 29), (25, 22, 34, 35), (37, 38, 22, 25), (33, 32, 21, 26), (31, 30, 23, 24), (42, 4, 7, 41), (27, 29, 12, 16), (18, 15, 25, 35), (29, 28, 13, 12), (35, 34, 14, 18), (22, 19, 7, 6), (33, 26, 15, 18), (43, 19, 22, 38), (28, 20, 3, 0), (39, 40, 20, 27), (32, 14, 10, 5), (12, 13, 30, 31), (0, 3, 9, 8), (18, 14, 32, 33), (21, 32, 5, 4), (34, 22, 6, 11), (40, 21, 4, 42), (43, 17, 9, 41), (13, 28, 0, 8), (14, 34, 11, 10), (23, 30, 1, 2), (19, 43, 41, 7), (20, 40, 42, 3), (26, 21, 40, 39), (17, 43, 38, 23), (3, 42, 41, 9), (24, 23, 38, 37), (26, 39, 36, 15), (15, 36, 37, 25), (49, 45, 47, 51), (53, 48, 44, 52), (54, 50, 48, 53), (55, 46, 50, 54), (44, 48, 50, 46), (52, 44, 46, 55), (45, 52, 55, 47), (47, 55, 54, 51), (51, 54, 53, 49), (49, 53, 52, 45), (67, 63, 61, 65), (64, 56, 57, 60), (58, 63, 67, 59), (56, 65, 61, 57), (60, 57, 58, 62), (62, 58, 59, 66), (59, 67, 65, 56), (57, 61, 63, 58), (62, 66, 64, 60), (66, 59, 56, 64), (68, 69, 75, 74), (71, 72, 78, 77), (69, 70, 76, 75), (72, 73, 79, 78), (70, 71, 77, 76), (73, 68, 74, 79), (80, 81, 87, 86), (83, 84, 90, 89), (81, 82, 88, 87), (84, 85, 91, 90), (82, 83, 89, 88), (85, 80, 86, 91), (92, 93, 99, 98), (95, 96, 102, 101), (93, 94, 100, 99), (96, 97, 103, 102), (94, 95, 101, 100), (97, 92, 98, 103), (104, 105, 111, 110), (107, 108, 114, 113), (105, 106, 112, 111), (108, 109, 115, 114), (106, 107, 113, 112), (109, 104, 110, 115), (121, 117, 119, 123), (125, 120, 116, 124), (126, 122, 120, 125), (127, 118, 122, 126), (116, 120, 122, 118), (124, 116, 118, 127), (117, 124, 127, 119), (119, 127, 126, 123), (123, 126, 125, 121), (121, 125, 124, 117), (139, 135, 133, 137), (136, 128, 129, 132), (130, 135, 139, 131), (128, 137, 133, 129), (132, 129, 130, 134), (134, 130, 131, 138), (131, 139, 137, 128), (129, 133, 135, 130), (134, 138, 136, 132), (138, 131, 128, 136)])
me_sofa1mesh_003.polygons.foreach_set('material_index', [2, 2, 2, 2, 2, 2, 2, 2, 2, 2, 2, 2, 2, 2, 2, 2, 2, 2, 2, 2, 2, 2, 2, 2, 2, 2, 2, 2, 2, 2, 2, 2, 2, 2, 2, 2, 2, 2, 2, 2, 2, 2, 0, 0, 0, 0, 0, 0, 0, 0, 0, 0, 0, 0, 0, 0, 0, 0, 0, 0, 0, 0, 1, 1, 1, 1, 1, 1, 1, 1, 1, 1, 1, 1, 1, 1, 1, 1, 1, 1, 1, 1, 1, 1, 1, 1, 0, 0, 0, 0, 0, 0, 0, 0, 0, 0, 0, 0, 0, 0, 0, 0, 0, 0, 0, 0])
me_sofa1mesh_003.materials.append(mat_solidcolor)
me_sofa1mesh_003.materials.append(mat_black)
me_sofa1mesh_003.materials.append(mat_wood)
me_sofa1mesh_003.use_remesh_preserve_volume = False
me_sofa1mesh_003.use_remesh_preserve_attributes = False
me_sofa1mesh_003.use_mirror_vertex_groups = False
me_sofa1mesh_003.update()
me_sofa1mesh_006 = bpy.data.meshes.new('Sofa1Mesh.006')
me_sofa1mesh_006.from_pydata([(1.221, 0.3906, 0.2753), (1.221, 0.3906, -0.3906), (1.221, -0.3906, 0.2787), (1.221, -0.3906, -0.396), (1.066, 0.3906, 0.2753), (1.066, 0.3906, -0.3906), (1.066, -0.3906, 0.2787), (1.066, -0.3906, -0.396), (-1.063, 0.3906, 0.2787), (-1.063, 0.3906, -0.3906), (-1.063, -0.3906, 0.2787), (-1.063, -0.3906, -0.3906), (-1.217, 0.3906, 0.2555), (-1.217, 0.3906, -0.3906), (-1.217, -0.3906, 0.2787), (-1.217, -0.3906, -0.3906), (-1.054, 0.3867, 0.2787), (-1.054, 0.3867, -0.3906), (1.058, 0.3867, 0.2787), (1.058, 0.3867, -0.3906), (-1.054, 0.2499, 0.2787), (-1.054, 0.2499, -0.3906), (1.058, 0.2499, 0.2787), (1.058, 0.2499, -0.3906), (0.3589, -0.4084, -0.1486), (0.3589, 0.2439, -0.1486), (1.073, -0.4084, -0.1486), (1.073, 0.2439, -0.1486), (0.3589, -0.4223, -0.3545), (0.3589, 0.2439, -0.3545), (1.073, -0.4084, -0.3545), (1.073, 0.2439, -0.3545), (1.073, 0.2439, -0.1337), (1.073, -0.4312, -0.1337), (0.3589, 0.2439, -0.1337), (0.3589, -0.4312, -0.1337), (1.073, 0.2439, 0.07214), (1.073, -0.4312, 0.07214), (0.3589, 0.2439, 0.07214), (0.3589, -0.4219, 0.07214), (0.3824, 0.07825, 0.06356), (0.3824, 0.1239, 0.5631), (1.049, 0.07825, 0.06356), (1.047, 0.1239, 0.5598), (0.3824, 0.2193, 0.04914), (0.3824, 0.2649, 0.5387), (1.049, 0.2193, 0.04914), (1.049, 0.2649, 0.5487), (0.7158, 0.2649, 0.5281), (0.7158, 0.1239, 0.5425), (0.7158, 0.07825, 0.06356), (0.7158, 0.2193, 0.04914), (1.066, -0.005644, -0.3906), (1.221, -0.005644, -0.3906), (1.221, -0.005644, 0.2646), (1.066, -0.005644, 0.2646), (-1.217, 0.0, -0.3906), (-1.063, 0.0, -0.3906), (-1.063, 0.0, 0.2581), (-1.217, 0.0, 0.2581), (0.7158, 0.2439, 0.07214), (0.7158, 0.2439, -0.1337), (0.7158, -0.3986, -0.1337), (0.7158, -0.415, 0.04395), (0.7158, 0.2439, -0.3545), (0.7158, 0.2439, -0.1486), (0.7158, -0.425, -0.1486), (0.7186, -0.4056, -0.3545), (-1.063, -0.3757, -1.356e-05), (-1.063, 0.3906, -1.356e-05), (-1.217, -0.3757, -1.356e-05), (-1.217, 0.3906, -1.356e-05), (-1.063, 0.0, -0.01028), (-1.217, 0.0, -0.01028), (1.221, -0.3789, -1.356e-05), (1.221, 0.3906, -1.356e-05), (1.066, -0.3789, -1.356e-05), (1.066, 0.3906, -1.356e-05), (1.221, -0.005644, -0.007028), (1.066, -0.005644, -0.007028), (1.088, -0.3661, -0.4982), (1.088, -0.3661, -0.39), (1.088, 0.3548, -0.4982), (1.088, 0.3548, -0.39), (1.199, -0.3661, -0.4982), (1.199, -0.3661, -0.39), (1.199, 0.3548, -0.4982), (1.199, 0.3548, -0.39), (-1.192, -0.3661, -0.4982), (-1.192, -0.3661, -0.39), (-1.192, 0.3548, -0.4982), (-1.192, 0.3548, -0.39), (-1.081, -0.3661, -0.4982), (-1.081, -0.3661, -0.39), (-1.081, 0.3548, -0.4982), (-1.081, 0.3548, -0.39), (1.037, 0.1011, 0.3117), (0.3933, 0.1011, 0.3133), (1.038, 0.2421, 0.2989), (0.3933, 0.2421, 0.2939), (0.7158, 0.1184, 0.303), (0.7158, 0.2421, 0.2886), (-0.3536, -0.4084, -0.1486), (-0.3536, 0.2439, -0.1486), (0.3601, -0.4084, -0.1486), (0.3601, 0.2439, -0.1486), (-0.3536, -0.4223, -0.3545), (-0.3536, 0.2439, -0.3545), (0.3601, -0.4084, -0.3545), (0.3601, 0.2439, -0.3545), (0.3601, 0.2439, -0.1337), (0.3601, -0.4312, -0.1337), (-0.3536, 0.2439, -0.1337), (-0.3536, -0.4312, -0.1337), (0.3601, 0.2439, 0.07214), (0.3601, -0.4312, 0.07214), (-0.3536, 0.2439, 0.07214), (-0.3536, -0.4219, 0.07214), (-0.3301, 0.07825, 0.06356), (-0.3301, 0.1239, 0.5631), (0.3366, 0.07825, 0.06356), (0.3346, 0.1239, 0.5598), (-0.3301, 0.2193, 0.04914), (-0.3301, 0.2649, 0.5387), (0.3366, 0.2193, 0.04914), (0.3366, 0.2649, 0.5487), (0.003246, 0.2649, 0.5281), (0.003246, 0.1239, 0.5425), (0.003246, 0.07825, 0.06356), (0.003246, 0.2193, 0.04914), (0.003246, 0.2439, 0.07214), (0.003246, 0.2439, -0.1337), (0.003246, -0.3986, -0.1337), (0.003246, -0.415, 0.04395), (0.003246, 0.2439, -0.3545), (0.003246, 0.2439, -0.1486), (0.003246, -0.425, -0.1486), (0.006086, -0.4056, -0.3545), (0.3247, 0.1011, 0.3117), (-0.3192, 0.1011, 0.3133), (0.3257, 0.2421, 0.2989), (-0.3192, 0.2421, 0.2939), (0.003241, 0.1184, 0.303), (0.003241, 0.2421, 0.2886), (-1.067, -0.4084, -0.1486), (-1.067, 0.2439, -0.1486), (-0.3538, -0.4084, -0.1486), (-0.3538, 0.2439, -0.1486), (-1.067, -0.4223, -0.3545), (-1.067, 0.2439, -0.3545), (-0.3538, -0.4084, -0.3545), (-0.3538, 0.2439, -0.3545), (-0.3538, 0.2439, -0.1337), (-0.3538, -0.4312, -0.1337), (-1.067, 0.2439, -0.1337), (-1.067, -0.4312, -0.1337), (-0.3538, 0.2439, 0.07214), (-0.3538, -0.4312, 0.07214), (-1.067, 0.2439, 0.07214), (-1.067, -0.4219, 0.07214), (-1.044, 0.07825, 0.06356), (-1.044, 0.1239, 0.5631), (-0.3773, 0.07825, 0.06356), (-0.3792, 0.1239, 0.5598), (-1.044, 0.2193, 0.04914), (-1.044, 0.2649, 0.5387), (-0.3773, 0.2193, 0.04914), (-0.3773, 0.2649, 0.5487), (-0.7106, 0.2649, 0.5281), (-0.7106, 0.1239, 0.5425), (-0.7106, 0.07825, 0.06356), (-0.7106, 0.2193, 0.04914), (-0.7106, 0.2439, 0.07214), (-0.7106, 0.2439, -0.1337), (-0.7106, -0.3986, -0.1337), (-0.7106, -0.415, 0.04395), (-0.7106, 0.2439, -0.3545), (-0.7106, 0.2439, -0.1486), (-0.7106, -0.425, -0.1486), (-0.7078, -0.4056, -0.3545), (-0.3891, 0.1011, 0.3117), (-1.033, 0.1011, 0.3133), (-0.3882, 0.2421, 0.2989), (-1.033, 0.2421, 0.2939), (-0.7106, 0.1184, 0.303), (-0.7106, 0.2421, 0.2886)], [], [(79, 55, 4, 77), (54, 55, 6, 2), (77, 4, 0, 75), (78, 54, 2, 74), (74, 2, 6, 76), (52, 53, 3, 7), (73, 59, 12, 71), (58, 59, 14, 10), (71, 12, 8, 69), (72, 58, 10, 68), (68, 10, 14, 70), (56, 57, 11, 15), (23, 22, 20, 21), (16, 20, 22, 18), (21, 20, 16, 17), (17, 16, 18, 19), (19, 18, 22, 23), (21, 17, 19, 23), (64, 67, 28, 29), (66, 67, 30, 26), (29, 28, 24, 25), (65, 66, 26, 27), (27, 26, 30, 31), (64, 65, 27, 31), (61, 62, 35, 34), (36, 37, 33, 32), (60, 63, 37, 36), (61, 60, 36, 32), (63, 62, 33, 37), (34, 35, 39, 38), (101, 51, 44, 99), (50, 51, 46, 42), (99, 44, 40, 97), (100, 50, 42, 96), (96, 42, 46, 98), (48, 49, 43, 47), (45, 41, 49, 48), (97, 40, 50, 100), (40, 44, 51, 50), (98, 46, 51, 101), (5, 1, 53, 52), (75, 0, 54, 78), (0, 4, 55, 54), (76, 6, 55, 79), (13, 9, 57, 56), (69, 8, 58, 72), (8, 12, 59, 58), (70, 14, 59, 73), (39, 35, 62, 63), (34, 38, 60, 61), (38, 39, 63, 60), (32, 33, 62, 61), (29, 25, 65, 64), (25, 24, 66, 65), (24, 28, 67, 66), (31, 30, 67, 64), (15, 70, 73, 56), (9, 69, 72, 57), (11, 68, 70, 15), (57, 72, 68, 11), (13, 71, 69, 9), (56, 73, 71, 13), (7, 76, 79, 52), (1, 75, 78, 53), (3, 74, 76, 7), (53, 78, 74, 3), (5, 77, 75, 1), (52, 79, 77, 5), (80, 81, 83, 82), (82, 83, 87, 86), (86, 87, 85, 84), (84, 85, 81, 80), (82, 86, 84, 80), (87, 83, 81, 85), (88, 89, 91, 90), (90, 91, 95, 94), (94, 95, 93, 92), (92, 93, 89, 88), (90, 94, 92, 88), (95, 91, 89, 93), (47, 98, 101, 48), (41, 97, 100, 49), (43, 96, 98, 47), (49, 100, 96, 43), (45, 99, 97, 41), (48, 101, 99, 45), (134, 137, 106, 107), (136, 137, 108, 104), (107, 106, 102, 103), (135, 136, 104, 105), (105, 104, 108, 109), (134, 135, 105, 109), (131, 132, 113, 112), (114, 115, 111, 110), (130, 133, 115, 114), (131, 130, 114, 110), (133, 132, 111, 115), (112, 113, 117, 116), (143, 129, 122, 141), (128, 129, 124, 120), (141, 122, 118, 139), (142, 128, 120, 138), (138, 120, 124, 140), (126, 127, 121, 125), (123, 119, 127, 126), (139, 118, 128, 142), (118, 122, 129, 128), (140, 124, 129, 143), (117, 113, 132, 133), (112, 116, 130, 131), (116, 117, 133, 130), (110, 111, 132, 131), (107, 103, 135, 134), (103, 102, 136, 135), (102, 106, 137, 136), (109, 108, 137, 134), (125, 140, 143, 126), (119, 139, 142, 127), (121, 138, 140, 125), (127, 142, 138, 121), (123, 141, 139, 119), (126, 143, 141, 123), (176, 179, 148, 149), (178, 179, 150, 146), (149, 148, 144, 145), (177, 178, 146, 147), (147, 146, 150, 151), (176, 177, 147, 151), (173, 174, 155, 154), (156, 157, 153, 152), (172, 175, 157, 156), (173, 172, 156, 152), (175, 174, 153, 157), (154, 155, 159, 158), (185, 171, 164, 183), (170, 171, 166, 162), (183, 164, 160, 181), (184, 170, 162, 180), (180, 162, 166, 182), (168, 169, 163, 167), (165, 161, 169, 168), (181, 160, 170, 184), (160, 164, 171, 170), (182, 166, 171, 185), (159, 155, 174, 175), (154, 158, 172, 173), (158, 159, 175, 172), (152, 153, 174, 173), (149, 145, 177, 176), (145, 144, 178, 177), (144, 148, 179, 178), (151, 150, 179, 176), (167, 182, 185, 168), (161, 181, 184, 169), (163, 180, 182, 167), (169, 184, 180, 163), (165, 183, 181, 161), (168, 185, 183, 165)])
me_sofa1mesh_006.polygons.foreach_set('material_index', [1, 1, 1, 1, 1, 1, 1, 1, 1, 1, 1, 1, 1, 1, 1, 1, 1, 1, 0, 0, 0, 0, 0, 0, 0, 0, 0, 0, 0, 0, 0, 0, 0, 0, 0, 0, 0, 0, 0, 0, 1, 1, 1, 1, 1, 1, 1, 1, 0, 0, 0, 0, 0, 0, 0, 0, 1, 1, 1, 1, 1, 1, 1, 1, 1, 1, 1, 1, 2, 2, 2, 2, 2, 2, 2, 2, 2, 2, 2, 2, 0, 0, 0, 0, 0, 0, 0, 0, 0, 0, 0, 0, 0, 0, 0, 0, 0, 0, 0, 0, 0, 0, 0, 0, 0, 0, 0, 0, 0, 0, 0, 0, 0, 0, 0, 0, 0, 0, 0, 0, 0, 0, 0, 0, 0, 0, 0, 0, 0, 0, 0, 0, 0, 0, 0, 0, 0, 0, 0, 0, 0, 0, 0, 0, 0, 0, 0, 0, 0, 0, 0, 0, 0, 0, 0, 0, 0, 0])
me_sofa1mesh_006.materials.append(mat_solidcolor)
me_sofa1mesh_006.materials.append(mat_black)
me_sofa1mesh_006.materials.append(mat_wite)
me_sofa1mesh_006.use_remesh_preserve_volume = False
me_sofa1mesh_006.use_remesh_preserve_attributes = False
me_sofa1mesh_006.use_mirror_vertex_groups = False
me_sofa1mesh_006.update()
me_sofa1mesh_005 = bpy.data.meshes.new('Sofa1Mesh.005')
me_sofa1mesh_005.from_pydata([(0.8719, 0.3906, 0.2753), (0.8719, 0.3906, -0.3906), (0.8719, -0.3906, 0.2787), (0.8719, -0.3906, -0.396), (0.7171, 0.3906, 0.2753), (0.7171, 0.3906, -0.3906), (0.7171, -0.3906, 0.2787), (0.7171, -0.3906, -0.396), (-0.7174, 0.3906, 0.2787), (-0.7174, 0.3906, -0.3906), (-0.7174, -0.3906, 0.2787), (-0.7174, -0.3906, -0.3906), (-0.8721, 0.3906, 0.2555), (-0.8721, 0.3906, -0.3906), (-0.8721, -0.3906, 0.2787), (-0.8721, -0.3906, -0.3906), (-0.7176, 0.3867, 0.2787), (-0.7176, 0.3867, -0.3906), (0.722, 0.3867, 0.2787), (0.722, 0.3867, -0.3906), (-0.7176, 0.2499, 0.2787), (-0.7176, 0.2499, -0.3906), (0.722, 0.2499, 0.2787), (0.722, 0.2499, -0.3906), (-0.7147, -0.4084, -0.1486), (-0.7147, 0.2439, -0.1486), (-0.0009597, -0.4084, -0.1486), (-0.0009597, 0.2439, -0.1486), (-0.7147, -0.4223, -0.3545), (-0.7147, 0.2439, -0.3545), (-0.0009597, -0.4084, -0.3545), (-0.0009597, 0.2439, -0.3545), (-0.0009597, 0.2439, -0.1337), (-0.0009597, -0.4312, -0.1337), (-0.7147, 0.2439, -0.1337), (-0.7147, -0.4312, -0.1337), (-0.0009597, 0.2439, 0.07214), (-0.0009597, -0.4312, 0.07214), (-0.7147, 0.2439, 0.07214), (-0.7147, -0.4219, 0.07214), (-0.6912, 0.07825, 0.06356), (-0.6912, 0.1239, 0.5631), (-0.02446, 0.07825, 0.06356), (-0.02644, 0.1239, 0.5598), (-0.6912, 0.2193, 0.04914), (-0.6912, 0.2649, 0.5387), (-0.02446, 0.2193, 0.04914), (-0.02446, 0.2649, 0.5487), (-0.3578, 0.2649, 0.5281), (-0.3578, 0.1239, 0.5425), (-0.3578, 0.07825, 0.06356), (-0.3578, 0.2193, 0.04914), (0.7171, -0.005644, -0.3906), (0.8719, -0.005644, -0.3906), (0.8719, -0.005644, 0.2646), (0.7171, -0.005644, 0.2646), (-0.8721, 0.0, -0.3906), (-0.7174, 0.0, -0.3906), (-0.7174, 0.0, 0.2581), (-0.8721, 0.0, 0.2581), (-0.3578, 0.2439, 0.07214), (-0.3578, 0.2439, -0.1337), (-0.3578, -0.3986, -0.1337), (-0.3578, -0.415, 0.04395), (-0.3578, 0.2439, -0.3545), (-0.3578, 0.2439, -0.1486), (-0.3578, -0.425, -0.1486), (-0.355, -0.4056, -0.3545), (-0.7174, -0.3757, -1.356e-05), (-0.7174, 0.3906, -1.356e-05), (-0.8721, -0.3757, -1.356e-05), (-0.8721, 0.3906, -1.356e-05), (-0.7174, 0.0, -0.01028), (-0.8721, 0.0, -0.01028), (0.8719, -0.3789, -1.356e-05), (0.8719, 0.3906, -1.356e-05), (0.7171, -0.3789, -1.356e-05), (0.7171, 0.3906, -1.356e-05), (0.8719, -0.005644, -0.007028), (0.7171, -0.005644, -0.007028), (0.7388, -0.3661, -0.4982), (0.7388, -0.3661, -0.39), (0.7388, 0.3548, -0.4982), (0.7388, 0.3548, -0.39), (0.8502, -0.3661, -0.4982), (0.8502, -0.3661, -0.39), (0.8502, 0.3548, -0.4982), (0.8502, 0.3548, -0.39), (-0.847, -0.3661, -0.4982), (-0.847, -0.3661, -0.39), (-0.847, 0.3548, -0.4982), (-0.847, 0.3548, -0.39), (-0.7355, -0.3661, -0.4982), (-0.7355, -0.3661, -0.39), (-0.7355, 0.3548, -0.4982), (-0.7355, 0.3548, -0.39), (-0.03634, 0.1011, 0.3117), (-0.6803, 0.1011, 0.3133), (-0.03538, 0.2421, 0.2989), (-0.6803, 0.2421, 0.2939), (-0.3578, 0.1184, 0.303), (-0.3578, 0.2421, 0.2886), (0.006777, -0.4084, -0.1486), (0.006777, 0.2439, -0.1486), (0.7205, -0.4084, -0.1486), (0.7205, 0.2439, -0.1486), (0.006777, -0.4223, -0.3545), (0.006777, 0.2439, -0.3545), (0.7205, -0.4084, -0.3545), (0.7205, 0.2439, -0.3545), (0.7205, 0.2439, -0.1337), (0.7205, -0.4312, -0.1337), (0.006777, 0.2439, -0.1337), (0.006777, -0.4312, -0.1337), (0.7205, 0.2439, 0.07214), (0.7205, -0.4312, 0.07214), (0.006777, 0.2439, 0.07214), (0.006777, -0.4219, 0.07214), (0.03028, 0.07825, 0.06356), (0.03028, 0.1239, 0.5631), (0.697, 0.07825, 0.06356), (0.695, 0.1239, 0.5598), (0.03028, 0.2193, 0.04914), (0.03028, 0.2649, 0.5387), (0.697, 0.2193, 0.04914), (0.697, 0.2649, 0.5487), (0.3636, 0.2649, 0.5281), (0.3636, 0.1239, 0.5425), (0.3636, 0.07825, 0.06356), (0.3636, 0.2193, 0.04914), (0.3636, 0.2439, 0.07214), (0.3636, 0.2439, -0.1337), (0.3636, -0.3986, -0.1337), (0.3636, -0.415, 0.04395), (0.3636, 0.2439, -0.3545), (0.3636, 0.2439, -0.1486), (0.3636, -0.425, -0.1486), (0.3665, -0.4056, -0.3545), (0.6851, 0.1011, 0.3117), (0.04119, 0.1011, 0.3133), (0.6861, 0.2421, 0.2989), (0.04119, 0.2421, 0.2939), (0.3636, 0.1184, 0.303), (0.3636, 0.2421, 0.2886)], [], [(79, 55, 4, 77), (54, 55, 6, 2), (77, 4, 0, 75), (78, 54, 2, 74), (74, 2, 6, 76), (52, 53, 3, 7), (73, 59, 12, 71), (58, 59, 14, 10), (71, 12, 8, 69), (72, 58, 10, 68), (68, 10, 14, 70), (56, 57, 11, 15), (23, 22, 20, 21), (16, 20, 22, 18), (21, 20, 16, 17), (17, 16, 18, 19), (19, 18, 22, 23), (21, 17, 19, 23), (64, 67, 28, 29), (66, 67, 30, 26), (29, 28, 24, 25), (65, 66, 26, 27), (27, 26, 30, 31), (64, 65, 27, 31), (61, 62, 35, 34), (36, 37, 33, 32), (60, 63, 37, 36), (61, 60, 36, 32), (63, 62, 33, 37), (34, 35, 39, 38), (101, 51, 44, 99), (50, 51, 46, 42), (99, 44, 40, 97), (100, 50, 42, 96), (96, 42, 46, 98), (48, 49, 43, 47), (45, 41, 49, 48), (97, 40, 50, 100), (40, 44, 51, 50), (98, 46, 51, 101), (5, 1, 53, 52), (75, 0, 54, 78), (0, 4, 55, 54), (76, 6, 55, 79), (13, 9, 57, 56), (69, 8, 58, 72), (8, 12, 59, 58), (70, 14, 59, 73), (39, 35, 62, 63), (34, 38, 60, 61), (38, 39, 63, 60), (32, 33, 62, 61), (29, 25, 65, 64), (25, 24, 66, 65), (24, 28, 67, 66), (31, 30, 67, 64), (15, 70, 73, 56), (9, 69, 72, 57), (11, 68, 70, 15), (57, 72, 68, 11), (13, 71, 69, 9), (56, 73, 71, 13), (7, 76, 79, 52), (1, 75, 78, 53), (3, 74, 76, 7), (53, 78, 74, 3), (5, 77, 75, 1), (52, 79, 77, 5), (80, 81, 83, 82), (82, 83, 87, 86), (86, 87, 85, 84), (84, 85, 81, 80), (82, 86, 84, 80), (87, 83, 81, 85), (88, 89, 91, 90), (90, 91, 95, 94), (94, 95, 93, 92), (92, 93, 89, 88), (90, 94, 92, 88), (95, 91, 89, 93), (47, 98, 101, 48), (41, 97, 100, 49), (43, 96, 98, 47), (49, 100, 96, 43), (45, 99, 97, 41), (48, 101, 99, 45), (134, 137, 106, 107), (136, 137, 108, 104), (107, 106, 102, 103), (135, 136, 104, 105), (105, 104, 108, 109), (134, 135, 105, 109), (131, 132, 113, 112), (114, 115, 111, 110), (130, 133, 115, 114), (131, 130, 114, 110), (133, 132, 111, 115), (112, 113, 117, 116), (143, 129, 122, 141), (128, 129, 124, 120), (141, 122, 118, 139), (142, 128, 120, 138), (138, 120, 124, 140), (126, 127, 121, 125), (123, 119, 127, 126), (139, 118, 128, 142), (118, 122, 129, 128), (140, 124, 129, 143), (117, 113, 132, 133), (112, 116, 130, 131), (116, 117, 133, 130), (110, 111, 132, 131), (107, 103, 135, 134), (103, 102, 136, 135), (102, 106, 137, 136), (109, 108, 137, 134), (125, 140, 143, 126), (119, 139, 142, 127), (121, 138, 140, 125), (127, 142, 138, 121), (123, 141, 139, 119), (126, 143, 141, 123)])
me_sofa1mesh_005.polygons.foreach_set('material_index', [1, 1, 1, 1, 1, 1, 1, 1, 1, 1, 1, 1, 1, 1, 1, 1, 1, 1, 0, 0, 0, 0, 0, 0, 0, 0, 0, 0, 0, 0, 0, 0, 0, 0, 0, 0, 0, 0, 0, 0, 1, 1, 1, 1, 1, 1, 1, 1, 0, 0, 0, 0, 0, 0, 0, 0, 1, 1, 1, 1, 1, 1, 1, 1, 1, 1, 1, 1, 2, 2, 2, 2, 2, 2, 2, 2, 2, 2, 2, 2, 0, 0, 0, 0, 0, 0, 0, 0, 0, 0, 0, 0, 0, 0, 0, 0, 0, 0, 0, 0, 0, 0, 0, 0, 0, 0, 0, 0, 0, 0, 0, 0, 0, 0, 0, 0, 0, 0, 0, 0, 0, 0])
me_sofa1mesh_005.materials.append(mat_solidcolor)
me_sofa1mesh_005.materials.append(mat_black)
me_sofa1mesh_005.materials.append(mat_wite)
me_sofa1mesh_005.use_remesh_preserve_volume = False
me_sofa1mesh_005.use_remesh_preserve_attributes = False
me_sofa1mesh_005.use_mirror_vertex_groups = False
me_sofa1mesh_005.update()
me_sofa1mesh_004 = bpy.data.meshes.new('Sofa1Mesh.004')
me_sofa1mesh_004.from_pydata([(0.4987, 0.3906, 0.2753), (0.4987, 0.3906, -0.3906), (0.4987, -0.3906, 0.2787), (0.4987, -0.3906, -0.396), (0.3619, 0.3906, 0.2753), (0.3619, 0.3906, -0.3906), (0.3619, -0.3906, 0.2787), (0.3619, -0.3906, -0.396), (-0.3619, 0.3906, 0.2787), (-0.3619, 0.3906, -0.3906), (-0.3619, -0.3906, 0.2787), (-0.3619, -0.3906, -0.3906), (-0.4987, 0.3906, 0.2555), (-0.4987, 0.3906, -0.3906), (-0.4987, -0.3906, 0.2787), (-0.4987, -0.3906, -0.3906), (-0.3577, 0.3867, 0.2787), (-0.3577, 0.3867, -0.3906), (0.3561, 0.3867, 0.2787), (0.3561, 0.3867, -0.3906), (-0.3577, 0.2499, 0.2787), (-0.3577, 0.2499, -0.3906), (0.3561, 0.2499, 0.2787), (0.3561, 0.2499, -0.3906), (-0.3577, -0.4084, -0.1486), (-0.3577, 0.2439, -0.1486), (0.3561, -0.4084, -0.1486), (0.3561, 0.2439, -0.1486), (-0.3577, -0.4223, -0.3545), (-0.3577, 0.2439, -0.3545), (0.3561, -0.4084, -0.3545), (0.3561, 0.2439, -0.3545), (0.3561, 0.2439, -0.1337), (0.3561, -0.4312, -0.1337), (-0.3577, 0.2439, -0.1337), (-0.3577, -0.4312, -0.1337), (0.3561, 0.2439, 0.07214), (0.3561, -0.4312, 0.07214), (-0.3577, 0.2439, 0.07214), (-0.3577, -0.4219, 0.07214), (-0.3342, 0.07825, 0.06356), (-0.3342, 0.1239, 0.5631), (0.3326, 0.07825, 0.06356), (0.3306, 0.1239, 0.5598), (-0.3342, 0.2193, 0.04914), (-0.3342, 0.2649, 0.5387), (0.3326, 0.2193, 0.04914), (0.3326, 0.2649, 0.5487), (-0.0008004, 0.2649, 0.5281), (-0.0008004, 0.1239, 0.5425), (-0.0008004, 0.07825, 0.06356), (-0.0008004, 0.2193, 0.04914), (0.3619, -0.005644, -0.3906), (0.4987, -0.005644, -0.3906), (0.4987, -0.005644, 0.2646), (0.3619, -0.005644, 0.2646), (-0.4987, 0.0, -0.3906), (-0.3619, 0.0, -0.3906), (-0.3619, 0.0, 0.2581), (-0.4987, 0.0, 0.2581), (-0.0008004, 0.2439, 0.07214), (-0.0008004, 0.2439, -0.1337), (-0.0008004, -0.3986, -0.1337), (-0.0008004, -0.415, 0.04395), (-0.0008004, 0.2439, -0.3545), (-0.0008004, 0.2439, -0.1486), (-0.0008004, -0.425, -0.1486), (0.00204, -0.4056, -0.3545), (-0.3619, -0.3757, -1.356e-05), (-0.3619, 0.3906, -1.356e-05), (-0.4987, -0.3757, -1.356e-05), (-0.4987, 0.3906, -1.356e-05), (-0.3619, 0.0, -0.01028), (-0.4987, 0.0, -0.01028), (0.4987, -0.3789, -1.356e-05), (0.4987, 0.3906, -1.356e-05), (0.3619, -0.3789, -1.356e-05), (0.3619, 0.3906, -1.356e-05), (0.4987, -0.005644, -0.007028), (0.3619, -0.005644, -0.007028), (0.381, -0.3661, -0.4982), (0.381, -0.3661, -0.39), (0.381, 0.3548, -0.4982), (0.381, 0.3548, -0.39), (0.4795, -0.3661, -0.4982), (0.4795, -0.3661, -0.39), (0.4795, 0.3548, -0.4982), (0.4795, 0.3548, -0.39), (-0.4778, -0.3661, -0.4982), (-0.4778, -0.3661, -0.39), (-0.4778, 0.3548, -0.4982), (-0.4778, 0.3548, -0.39), (-0.3793, -0.3661, -0.4982), (-0.3793, -0.3661, -0.39), (-0.3793, 0.3548, -0.4982), (-0.3793, 0.3548, -0.39), (0.3207, 0.1011, 0.3117), (-0.3232, 0.1011, 0.3133), (0.3216, 0.2421, 0.2989), (-0.3232, 0.2421, 0.2939), (-0.0008058, 0.1184, 0.303), (-0.0008058, 0.2421, 0.2886)], [], [(79, 55, 4, 77), (54, 55, 6, 2), (77, 4, 0, 75), (78, 54, 2, 74), (74, 2, 6, 76), (52, 53, 3, 7), (73, 59, 12, 71), (58, 59, 14, 10), (71, 12, 8, 69), (72, 58, 10, 68), (68, 10, 14, 70), (56, 57, 11, 15), (23, 22, 20, 21), (16, 20, 22, 18), (21, 20, 16, 17), (17, 16, 18, 19), (19, 18, 22, 23), (21, 17, 19, 23), (64, 67, 28, 29), (66, 67, 30, 26), (29, 28, 24, 25), (65, 66, 26, 27), (27, 26, 30, 31), (64, 65, 27, 31), (61, 62, 35, 34), (36, 37, 33, 32), (60, 63, 37, 36), (61, 60, 36, 32), (63, 62, 33, 37), (34, 35, 39, 38), (101, 51, 44, 99), (50, 51, 46, 42), (99, 44, 40, 97), (100, 50, 42, 96), (96, 42, 46, 98), (48, 49, 43, 47), (45, 41, 49, 48), (97, 40, 50, 100), (40, 44, 51, 50), (98, 46, 51, 101), (5, 1, 53, 52), (75, 0, 54, 78), (0, 4, 55, 54), (76, 6, 55, 79), (13, 9, 57, 56), (69, 8, 58, 72), (8, 12, 59, 58), (70, 14, 59, 73), (39, 35, 62, 63), (34, 38, 60, 61), (38, 39, 63, 60), (32, 33, 62, 61), (29, 25, 65, 64), (25, 24, 66, 65), (24, 28, 67, 66), (31, 30, 67, 64), (15, 70, 73, 56), (9, 69, 72, 57), (11, 68, 70, 15), (57, 72, 68, 11), (13, 71, 69, 9), (56, 73, 71, 13), (7, 76, 79, 52), (1, 75, 78, 53), (3, 74, 76, 7), (53, 78, 74, 3), (5, 77, 75, 1), (52, 79, 77, 5), (80, 81, 83, 82), (82, 83, 87, 86), (86, 87, 85, 84), (84, 85, 81, 80), (82, 86, 84, 80), (87, 83, 81, 85), (88, 89, 91, 90), (90, 91, 95, 94), (94, 95, 93, 92), (92, 93, 89, 88), (90, 94, 92, 88), (95, 91, 89, 93), (47, 98, 101, 48), (41, 97, 100, 49), (43, 96, 98, 47), (49, 100, 96, 43), (45, 99, 97, 41), (48, 101, 99, 45)])
me_sofa1mesh_004.polygons.foreach_set('material_index', [1, 1, 1, 1, 1, 1, 1, 1, 1, 1, 1, 1, 1, 1, 1, 1, 1, 1, 0, 0, 0, 0, 0, 0, 0, 0, 0, 0, 0, 0, 0, 0, 0, 0, 0, 0, 0, 0, 0, 0, 1, 1, 1, 1, 1, 1, 1, 1, 0, 0, 0, 0, 0, 0, 0, 0, 1, 1, 1, 1, 1, 1, 1, 1, 1, 1, 1, 1, 2, 2, 2, 2, 2, 2, 2, 2, 2, 2, 2, 2, 0, 0, 0, 0, 0, 0])
me_sofa1mesh_004.materials.append(mat_solidcolor)
me_sofa1mesh_004.materials.append(mat_black)
me_sofa1mesh_004.materials.append(mat_wite)
me_sofa1mesh_004.use_remesh_preserve_volume = False
me_sofa1mesh_004.use_remesh_preserve_attributes = False
me_sofa1mesh_004.use_mirror_vertex_groups = False
me_sofa1mesh_004.update()
me_bed1mesh = bpy.data.meshes.new('Bed1Mesh')
me_bed1mesh.from_pydata([(-0.75, -0.95, -0.4), (-0.75, -0.95, 0.3), (-0.75, 0.95, -0.4), (-0.75, 0.95, 0.3), (0.75, -0.95, -0.4), (0.75, -0.95, 0.3), (0.75, 0.95, -0.4), (0.75, 0.95, 0.3), (-0.75, 0.45, -0.4), (-0.75, 0.45, 0.3), (0.75, 0.45, -0.4), (0.75, 0.45, 0.3), (-0.6563, 0.55, 0.4), (-0.6563, 0.85, 0.4), (0.6563, 0.85, 0.4), (0.6563, 0.55, 0.4), (-0.75, -0.95, -0.05), (-0.75, 0.95, -0.05), (0.75, 0.95, -0.05), (0.75, -0.95, -0.05), (0.75, 0.45, -0.05), (-0.75, 0.45, -0.05)], [], [(21, 9, 3, 17), (17, 3, 7, 18), (20, 11, 5, 19), (19, 5, 1, 16), (8, 10, 4, 0), (11, 9, 1, 5), (11, 7, 14, 15), (2, 6, 10, 8), (18, 7, 11, 20), (16, 1, 9, 21), (14, 13, 12, 15), (3, 9, 12, 13), (7, 3, 13, 14), (9, 11, 15, 12), (0, 16, 21, 8), (6, 18, 20, 10), (4, 19, 16, 0), (10, 20, 19, 4), (2, 17, 18, 6), (8, 21, 17, 2)])
me_bed1mesh.polygons.foreach_set('material_index', [0, 0, 0, 0, 1, 0, 0, 1, 0, 0, 0, 0, 0, 0, 1, 1, 1, 1, 1, 1])
me_bed1mesh.materials.append(mat_solidcolor)
me_bed1mesh.materials.append(mat_wood)
me_bed1mesh.use_remesh_preserve_volume = False
me_bed1mesh.use_remesh_preserve_attributes = False
me_bed1mesh.use_mirror_vertex_groups = False
me_bed1mesh.update()
me_closet1mesh = bpy.data.meshes.new('Closet1Mesh')
me_closet1mesh.from_pydata([(-0.6, -0.275, -1.0), (-0.6, -0.275, 1.0), (-0.6, 0.325, -1.0), (-0.6, 0.325, 1.0), (0.6, -0.275, -1.0), (0.6, -0.275, 1.0), (0.6, 0.325, -1.0), (0.6, 0.325, 1.0), (5.381e-09, 0.325, -1.0), (5.381e-09, 0.325, 1.0), (5.381e-09, -0.275, -1.0), (5.381e-09, -0.275, 1.0), (-0.57, -0.325, -0.95), (-0.57, -0.325, 0.95), (-0.03, -0.325, 0.95), (-0.03, -0.325, -0.95), (0.57, -0.325, 0.95), (0.57, -0.325, -0.95), (0.03, -0.325, -0.95), (0.03, -0.325, 0.95)], [], [(0, 1, 3, 2), (8, 9, 7, 6), (6, 7, 5, 4), (11, 1, 13, 14), (8, 6, 4, 10), (9, 3, 1, 11), (7, 9, 11, 5), (2, 8, 10, 0), (10, 4, 17, 18), (2, 3, 9, 8), (15, 14, 13, 12), (10, 11, 14, 15), (0, 10, 15, 12), (1, 0, 12, 13), (17, 16, 19, 18), (5, 11, 19, 16), (4, 5, 16, 17), (11, 10, 18, 19)])
me_closet1mesh.materials.append(mat_wood)
me_closet1mesh.use_remesh_preserve_volume = False
me_closet1mesh.use_remesh_preserve_attributes = False
me_closet1mesh.use_mirror_vertex_groups = False
me_closet1mesh.update()

# ---- objects
ob_cube_002 = bpy.data.objects.new('Cube.002', me_cube_002)
ob_circle_001 = bpy.data.objects.new('Circle.001', me_circle_001)
ob_plane = bpy.data.objects.new('Plane', me_plane)
ob_circle = bpy.data.objects.new('Circle', me_circle)
ob_cube_001 = bpy.data.objects.new('Cube.001', me_cube_001)
ob_cube = bpy.data.objects.new('Cube', me_cube)
ob_sofa1 = bpy.data.objects.new('Sofa1', None)
ob_sofa1mesh = bpy.data.objects.new('Sofa1Mesh', me_sofa1mesh)
ob_sofa1mesh_001 = bpy.data.objects.new('Sofa1Mesh.001', me_sofa1mesh_003)
ob_sofa1mesh_004 = bpy.data.objects.new('Sofa1Mesh.004', me_sofa1mesh_006)
ob_sofa1mesh_003 = bpy.data.objects.new('Sofa1Mesh.003', me_sofa1mesh_005)
ob_sofa1mesh_002 = bpy.data.objects.new('Sofa1Mesh.002', me_sofa1mesh_004)
ob_lamp = bpy.data.objects.new('Lamp', light_sun)
ob_bed1 = bpy.data.objects.new('Bed1', None)
ob_bed1mesh = bpy.data.objects.new('Bed1Mesh', me_bed1mesh)
ob_closet1 = bpy.data.objects.new('Closet1', None)
ob_closet1mesh = bpy.data.objects.new('Closet1Mesh', me_closet1mesh)

# ---- transforms, parenting, visibility, modifiers, constraints
ob_cube_002.location = (-3.08, -0.5, 0.4)
ob_cube_002.lineart.crease_threshold = 0.0
ob_circle_001.location = (-5.288, -0.5, 3.983)
ob_circle_001.lineart.crease_threshold = 0.0
ob_plane.location = (-5.288, 0.5574, 1.97)
ob_plane.lineart.crease_threshold = 0.0
ob_circle.location = (-5.288, -0.5, 1.05)
ob_circle.lineart.crease_threshold = 0.0
ob_cube_001.location = (-5.393, -0.5, 0.4)
ob_cube_001.lineart.crease_threshold = 0.0
ob_cube.location = (-5.393, 0.217, 0.4)
ob_cube.lineart.crease_threshold = 0.0
ob_sofa1.location = (0.0, 0.0, 0.0)
ob_sofa1.lineart.crease_threshold = 0.0
ob_sofa1mesh.parent = ob_sofa1
ob_sofa1mesh.location = (0.0, -0.5, 0.4)
ob_sofa1mesh.color = (1.0, 0.1523, 0.1523, 1.0)
ob_sofa1mesh.lineart.crease_threshold = 0.0
ob_sofa1mesh_001.location = (-5.496, 1.912, 0.4)
ob_sofa1mesh_001.color = (1.0, 0.1523, 0.1523, 1.0)
ob_sofa1mesh_001.lineart.crease_threshold = 0.0
ob_sofa1mesh_004.location = (-5.496, -4.828, 0.4)
ob_sofa1mesh_004.color = (1.0, 0.1523, 0.1523, 1.0)
ob_sofa1mesh_004.lineart.crease_threshold = 0.0
ob_sofa1mesh_003.location = (-5.496, -3.285, 0.4)
ob_sofa1mesh_003.color = (1.0, 0.1523, 0.1523, 1.0)
ob_sofa1mesh_003.lineart.crease_threshold = 0.0
ob_sofa1mesh_002.location = (-5.496, -2.041, 0.4)
ob_sofa1mesh_002.color = (1.0, 0.1523, 0.1523, 1.0)
ob_sofa1mesh_002.lineart.crease_threshold = 0.0
ob_lamp.location = (10.31, 3.409, 14.65)
ob_lamp.rotation_euler = (0.6503, 0.05522, 1.866)
ob_lamp.lock_rotations_4d = False
ob_lamp.empty_display_type = 'ARROWS'
ob_lamp.color = (0.0, 0.0, 0.0, 0.0)
ob_lamp.lineart.crease_threshold = 0.0
ob_bed1.location = (0.0, 0.0, 0.0)
ob_bed1.lineart.crease_threshold = 0.0
ob_bed1mesh.parent = ob_bed1
ob_bed1mesh.location = (0.0, -0.05, 0.4)
ob_bed1mesh.lineart.crease_threshold = 0.0
ob_closet1.location = (0.0, 0.0, 0.0)
ob_closet1.lineart.crease_threshold = 0.0
ob_closet1mesh.parent = ob_closet1
ob_closet1mesh.location = (0.0, -0.425, 1.0)
ob_closet1mesh.lineart.crease_threshold = 0.0

# ---- collection membership
col_collection_1.objects.link(ob_cube_002)
col_collection_1.objects.link(ob_circle_001)
col_collection_1.objects.link(ob_plane)
col_collection_1.objects.link(ob_circle)
col_collection_1.objects.link(ob_cube_001)
col_collection_1.objects.link(ob_cube)
col_collection_1.objects.link(ob_sofa1)
col_collection_1.objects.link(ob_sofa1mesh)
col_collection_1.objects.link(ob_sofa1mesh_001)
col_collection_1.objects.link(ob_sofa1mesh_004)
col_collection_1.objects.link(ob_sofa1mesh_003)
col_collection_1.objects.link(ob_sofa1mesh_002)
col_collection_1.objects.link(ob_lamp)
col_collection_2.objects.link(ob_bed1)
col_collection_2.objects.link(ob_bed1mesh)
col_collection_2.objects.link(ob_lamp)
col_collection_3.objects.link(ob_closet1)
col_collection_3.objects.link(ob_closet1mesh)
col_collection_3.objects.link(ob_lamp)
col_collection_4.objects.link(ob_lamp)
col_collection_5.objects.link(ob_lamp)
col_collection_6.objects.link(ob_lamp)
col_collection_7.objects.link(ob_lamp)
col_collection_8.objects.link(ob_lamp)
col_collection_9.objects.link(ob_lamp)
col_collection_10.objects.link(ob_lamp)
col_collection_11.objects.link(ob_lamp)
col_collection_12.objects.link(ob_lamp)
col_collection_13.objects.link(ob_lamp)
col_collection_14.objects.link(ob_lamp)
col_collection_15.objects.link(ob_lamp)
col_collection_16.objects.link(ob_lamp)
col_collection_17.objects.link(ob_lamp)
col_collection_18.objects.link(ob_lamp)
col_collection_19.objects.link(ob_lamp)
col_collection_20.objects.link(ob_lamp)

# ---- scene / render settings (as saved in the file)
scene.frame_start = 1; scene.frame_end = 250; scene.frame_set(0)
scene.render.engine = 'BLENDER_EEVEE_NEXT'
scene.render.resolution_percentage = 50
scene.render.dither_intensity = 0.0
scene.cycles.use_denoising = False
scene.cycles.samples = 128
scene.cycles.sampling_pattern = 'TABULATED_SOBOL'
scene.cycles.use_adaptive_sampling = False
scene.cycles.use_light_tree = False
scene.view_settings.view_transform = 'Standard'
bpy.context.view_layer.update()

# ---- added for rendering (the .blend has no active camera): camera
cam_auto = bpy.data.cameras.new('AutoCamera')
cam_auto.lens = 50.0
cam_auto.sensor_width = 36.0
cam_auto.clip_end = 1000.0
ob_auto_camera = bpy.data.objects.new('AutoCamera', cam_auto)
scene.collection.objects.link(ob_auto_camera)
ob_auto_camera.location = (8.22532, -14.7219, 10.3715)
ob_auto_camera.rotation_euler = (1.09748, -7.21219e-08, 0.694738)
scene.camera = ob_auto_camera
bpy.context.view_layer.update()
